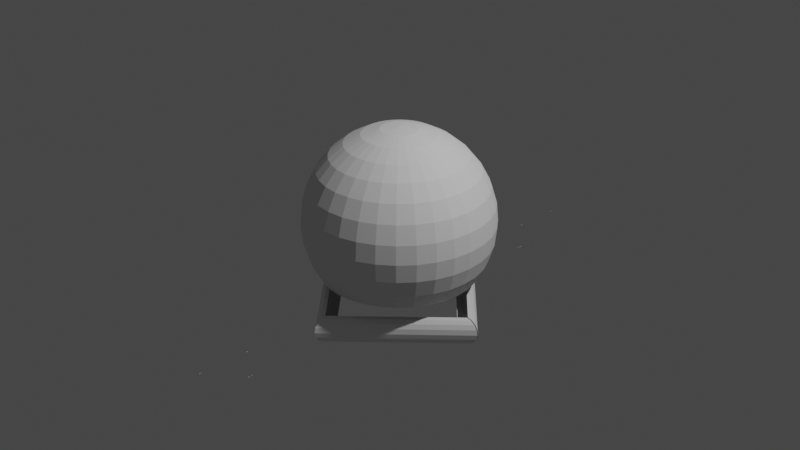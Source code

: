 # Source: PrimerEnemigodePrueba.blend  (saved by Blender 3.4.6; exported with 4.5.12 LTS)
import bpy
from mathutils import Matrix  # noqa: F401  (used for matrix-valued properties, if any)

bpy.ops.wm.read_factory_settings(use_empty=True)
scene = bpy.context.scene
scene.name = 'Scene'

# ---- collections
col_collection = bpy.data.collections.new('Collection'); scene.collection.children.link(col_collection)

# ---- world
world_world = bpy.data.worlds.new('World'); scene.world = world_world
world_world.use_nodes = True; world_world.node_tree.nodes.clear()
_N = world_world.node_tree.nodes; _L = world_world.node_tree.links
n0 = _N.new('ShaderNodeOutputWorld'); n0.name = 'World Output'; n0.location = (300, 300)
n1 = _N.new('ShaderNodeBackground'); n1.name = 'Background'; n1.location = (10, 300)
n1.inputs[0].default_value = (0.05088, 0.05088, 0.05088, 1.0)
_L.new(n1.outputs[0], n0.inputs[0])
n0.is_active_output = True
world_world.color = (0.05088, 0.05088, 0.05088)
world_world.use_sun_shadow = False
world_world.sun_shadow_jitter_overblur = 0.0

# ---- cameras
cam_camera = bpy.data.cameras.new('Camera')
cam_camera.clip_end = 100.0
cam_camera.ortho_scale = 7.314

# ---- lights
light_light = bpy.data.lights.new('Light', 'POINT')
light_light.transmission_factor = 0.0
light_light.energy = 1000.0
light_light.shadow_soft_size = 0.1
light_light.shadow_maximum_resolution = 0.006
light_light.use_absolute_resolution = True

# ---- meshes
me_esfera = bpy.data.meshes.new('Esfera')
me_esfera.from_pydata([(0.0, 0.5556, 0.8315), (0.0, 0.8315, 0.5556), (0.0, 0.9808, 0.1951), (0.0, 1.0, 0.0), (0.0, 0.9808, -0.1951), (0.0, 0.8315, -0.5556), (0.03806, 0.1913, 0.9808), (0.07466, 0.3753, 0.9239), (0.1084, 0.5449, 0.8315), (0.1379, 0.6935, 0.7071), (0.1622, 0.8155, 0.5556), (0.1802, 0.9061, 0.3827), (0.1913, 0.9619, 0.1951), (0.1951, 0.9808, 0.0), (0.1913, 0.9619, -0.1951), (0.1802, 0.9061, -0.3827), (0.1622, 0.8155, -0.5556), (0.07466, 0.1802, 0.9808), (0.1464, 0.3536, 0.9239), (0.2126, 0.5133, 0.8315), (0.2706, 0.6533, 0.7071), (0.3182, 0.7682, 0.5556), (0.3536, 0.8536, 0.3827), (0.3753, 0.9061, 0.1951), (0.3827, 0.9239, 0.0), (0.3753, 0.9061, -0.1951), (0.3536, 0.8536, -0.3827), (0.3182, 0.7682, -0.5556), (0.1084, 0.1622, 0.9808), (0.2126, 0.3182, 0.9239), (0.3087, 0.4619, 0.8315), (0.3928, 0.5879, 0.7071), (0.4619, 0.6913, 0.5556), (0.5133, 0.7682, 0.3827), (0.5449, 0.8155, 0.1951), (0.5556, 0.8315, 0.0), (0.5449, 0.8155, -0.1951), (0.5133, 0.7682, -0.3827), (0.4619, 0.6913, -0.5556), (0.1379, 0.1379, 0.9808), (0.2706, 0.2706, 0.9239), (0.3928, 0.3928, 0.8315), (0.5, 0.5, 0.7071), (0.5879, 0.5879, 0.5556), (0.6533, 0.6533, 0.3827), (0.6935, 0.6935, 0.1951), (0.7071, 0.7071, 0.0), (0.6935, 0.6935, -0.1951), (0.6533, 0.6533, -0.3827), (0.5879, 0.5879, -0.5556), (0.1622, 0.1084, 0.9808), (0.3182, 0.2126, 0.9239), (0.4619, 0.3087, 0.8315), (0.5879, 0.3928, 0.7071), (0.6913, 0.4619, 0.5556), (0.7682, 0.5133, 0.3827), (0.8155, 0.5449, 0.1951), (0.8315, 0.5556, 0.0), (0.8155, 0.5449, -0.1951), (0.7682, 0.5133, -0.3827), (0.6913, 0.4619, -0.5556), (0.0, 0.0, 1.0), (0.1802, 0.07466, 0.9808), (0.3536, 0.1464, 0.9239), (0.5133, 0.2126, 0.8315), (0.6533, 0.2706, 0.7071), (0.7682, 0.3182, 0.5556), (0.8536, 0.3536, 0.3827), (0.9061, 0.3753, 0.1951), (0.9239, 0.3827, 0.0), (0.9061, 0.3753, -0.1951), (0.8536, 0.3536, -0.3827), (0.7682, 0.3182, -0.5556), (0.1913, 0.03806, 0.9808), (0.3753, 0.07466, 0.9239), (0.5449, 0.1084, 0.8315), (0.6935, 0.1379, 0.7071), (0.8155, 0.1622, 0.5556), (0.9061, 0.1802, 0.3827), (0.9619, 0.1913, 0.1951), (0.9808, 0.1951, 0.0), (0.9619, 0.1913, -0.1951), (0.9061, 0.1802, -0.3827), (0.8155, 0.1622, -0.5556), (0.1951, -1.118e-08, 0.9808), (0.3827, -2.235e-08, 0.9239), (0.5556, -5.215e-08, 0.8315), (0.7071, 1.49e-08, 0.7071), (0.8315, -8.941e-08, 0.5556), (0.9239, 4.47e-08, 0.3827), (0.9808, -8.941e-08, 0.1951), (1.0, -1.639e-07, 0.0), (0.9808, -8.941e-08, -0.1951), (0.9239, 4.47e-08, -0.3827), (0.8315, -8.941e-08, -0.5556), (0.1913, -0.03806, 0.9808), (0.3753, -0.07466, 0.9239), (0.5449, -0.1084, 0.8315), (0.6935, -0.1379, 0.7071), (0.8155, -0.1622, 0.5556), (0.9061, -0.1802, 0.3827), (0.9619, -0.1913, 0.1951), (0.9808, -0.1951, 0.0), (0.9619, -0.1913, -0.1951), (0.9061, -0.1802, -0.3827), (0.8155, -0.1622, -0.5556), (0.1802, -0.07466, 0.9808), (0.3536, -0.1464, 0.9239), (0.5133, -0.2126, 0.8315), (0.6533, -0.2706, 0.7071), (0.7682, -0.3182, 0.5556), (0.8536, -0.3536, 0.3827), (0.9061, -0.3753, 0.1951), (0.9239, -0.3827, 0.0), (0.9061, -0.3753, -0.1951), (0.8536, -0.3536, -0.3827), (0.7682, -0.3182, -0.5556), (0.1622, -0.1084, 0.9808), (0.3182, -0.2126, 0.9239), (0.4619, -0.3087, 0.8315), (0.5879, -0.3928, 0.7071), (0.6913, -0.4619, 0.5556), (0.7682, -0.5133, 0.3827), (0.8155, -0.5449, 0.1951), (0.8315, -0.5556, 0.0), (0.8155, -0.5449, -0.1951), (0.7682, -0.5133, -0.3827), (0.6913, -0.4619, -0.5556), (0.1379, -0.1379, 0.9808), (0.2706, -0.2706, 0.9239), (0.3928, -0.3928, 0.8315), (0.5, -0.5, 0.7071), (0.5879, -0.5879, 0.5556), (0.6533, -0.6533, 0.3827), (0.6935, -0.6935, 0.1951), (0.7071, -0.7071, 0.0), (0.6935, -0.6935, -0.1951), (0.6533, -0.6533, -0.3827), (0.5879, -0.5879, -0.5556), (0.1084, -0.1622, 0.9808), (0.2126, -0.3182, 0.9239), (0.3087, -0.4619, 0.8315), (0.3928, -0.5879, 0.7071), (0.4619, -0.6913, 0.5556), (0.5133, -0.7682, 0.3827), (0.5449, -0.8155, 0.1951), (0.5556, -0.8315, 0.0), (0.5449, -0.8155, -0.1951), (0.5133, -0.7682, -0.3827), (0.4619, -0.6913, -0.5556), (0.07466, -0.1802, 0.9808), (0.1464, -0.3536, 0.9239), (0.2126, -0.5133, 0.8315), (0.2706, -0.6533, 0.7071), (0.3182, -0.7682, 0.5556), (0.3536, -0.8536, 0.3827), (0.3753, -0.9061, 0.1951), (0.3827, -0.9239, 0.0), (0.3753, -0.9061, -0.1951), (0.3536, -0.8536, -0.3827), (0.3182, -0.7682, -0.5556), (0.03806, -0.1913, 0.9808), (0.07466, -0.3753, 0.9239), (0.1084, -0.5449, 0.8315), (0.1379, -0.6935, 0.7071), (0.1622, -0.8155, 0.5556), (0.1802, -0.9061, 0.3827), (0.1913, -0.9619, 0.1951), (0.1951, -0.9808, 0.0), (0.1913, -0.9619, -0.1951), (0.1802, -0.9061, -0.3827), (0.1622, -0.8155, -0.5556), (-7.451e-09, -0.1951, 0.9808), (-5.215e-08, -0.3827, 0.9239), (-9.686e-08, -0.5556, 0.8315), (-1.49e-08, -0.7071, 0.7071), (-1.043e-07, -0.8315, 0.5556), (2.98e-08, -0.9239, 0.3827), (-1.341e-07, -0.9808, 0.1951), (-3.278e-07, -1.0, 0.0), (-1.341e-07, -0.9808, -0.1951), (2.98e-08, -0.9239, -0.3827), (-1.043e-07, -0.8315, -0.5556), (-0.03806, -0.1913, 0.9808), (-0.07466, -0.3753, 0.9239), (-0.1084, -0.5449, 0.8315), (-0.1379, -0.6935, 0.7071), (-0.1622, -0.8155, 0.5556), (-0.1802, -0.9061, 0.3827), (-0.1913, -0.9619, 0.1951), (-0.1951, -0.9808, 0.0), (-0.1913, -0.9619, -0.1951), (-0.1802, -0.9061, -0.3827), (-0.1622, -0.8155, -0.5556), (-0.07466, -0.1802, 0.9808), (-0.1464, -0.3536, 0.9239), (-0.2126, -0.5133, 0.8315), (-0.2706, -0.6533, 0.7071), (-0.3182, -0.7682, 0.5556), (-0.3536, -0.8536, 0.3827), (-0.3753, -0.9061, 0.1951), (-0.3827, -0.9239, 0.0), (-0.3753, -0.9061, -0.1951), (-0.3536, -0.8536, -0.3827), (-0.3182, -0.7682, -0.5556), (-0.1084, -0.1622, 0.9808), (-0.2126, -0.3182, 0.9239), (-0.3087, -0.4619, 0.8315), (-0.3928, -0.5879, 0.7071), (-0.4619, -0.6913, 0.5556), (-0.5133, -0.7682, 0.3827), (-0.5449, -0.8155, 0.1951), (-0.5556, -0.8315, 0.0), (-0.5449, -0.8155, -0.1951), (-0.5133, -0.7682, -0.3827), (-0.4619, -0.6913, -0.5556), (-0.1379, -0.1379, 0.9808), (-0.2706, -0.2706, 0.9239), (-0.3928, -0.3928, 0.8315), (-0.5, -0.5, 0.7071), (-0.5879, -0.5879, 0.5556), (-0.6533, -0.6533, 0.3827), (-0.6935, -0.6935, 0.1951), (-0.7071, -0.7071, 0.0), (-0.6935, -0.6935, -0.1951), (-0.6533, -0.6533, -0.3827), (-0.5879, -0.5879, -0.5556), (-0.1622, -0.1084, 0.9808), (-0.3182, -0.2126, 0.9239), (-0.4619, -0.3087, 0.8315), (-0.5879, -0.3928, 0.7071), (-0.6913, -0.4619, 0.5556), (-0.7682, -0.5133, 0.3827), (-0.8155, -0.5449, 0.1951), (-0.8315, -0.5556, 0.0), (-0.8155, -0.5449, -0.1951), (-0.7682, -0.5133, -0.3827), (-0.6913, -0.4619, -0.5556), (-0.1802, -0.07466, 0.9808), (-0.3536, -0.1464, 0.9239), (-0.5133, -0.2126, 0.8315), (-0.6533, -0.2706, 0.7071), (-0.7682, -0.3182, 0.5556), (-0.8536, -0.3536, 0.3827), (-0.9061, -0.3753, 0.1951), (-0.9239, -0.3827, 0.0), (-0.9061, -0.3753, -0.1951), (-0.8536, -0.3536, -0.3827), (-0.7682, -0.3182, -0.5556), (-0.1913, -0.03806, 0.9808), (-0.3753, -0.07466, 0.9239), (-0.5449, -0.1084, 0.8315), (-0.6935, -0.1379, 0.7071), (-0.8155, -0.1622, 0.5556), (-0.9061, -0.1802, 0.3827), (-0.9619, -0.1913, 0.1951), (-0.9808, -0.1951, 0.0), (-0.9619, -0.1913, -0.1951), (-0.9061, -0.1802, -0.3827), (-0.8155, -0.1622, -0.5556), (-0.1951, 1.863e-08, 0.9808), (-0.3827, 5.215e-08, 0.9239), (-0.5556, 1.49e-07, 0.8315), (-0.7071, 2.98e-08, 0.7071), (-0.8315, 1.639e-07, 0.5556), (-0.9239, 1.49e-08, 0.3827), (-0.9808, 2.682e-07, 0.1951), (-1.0, 4.47e-07, 0.0), (-0.9808, 2.682e-07, -0.1951), (-0.9239, 1.49e-08, -0.3827), (-0.8315, 1.639e-07, -0.5556), (-0.1913, 0.03806, 0.9808), (-0.3753, 0.07466, 0.9239), (-0.5449, 0.1084, 0.8315), (-0.6935, 0.1379, 0.7071), (-0.8155, 0.1622, 0.5556), (-0.9061, 0.1802, 0.3827), (-0.9619, 0.1913, 0.1951), (-0.9808, 0.1951, 0.0), (-0.9619, 0.1913, -0.1951), (-0.9061, 0.1802, -0.3827), (-0.8155, 0.1622, -0.5556), (-0.1802, 0.07466, 0.9808), (-0.3536, 0.1464, 0.9239), (-0.5133, 0.2126, 0.8315), (-0.6533, 0.2706, 0.7071), (-0.7682, 0.3182, 0.5556), (-0.8536, 0.3536, 0.3827), (-0.9061, 0.3753, 0.1951), (-0.9239, 0.3827, 0.0), (-0.9061, 0.3753, -0.1951), (-0.8536, 0.3536, -0.3827), (-0.7682, 0.3182, -0.5556), (-0.1622, 0.1084, 0.9808), (-0.3182, 0.2126, 0.9239), (-0.4619, 0.3087, 0.8315), (-0.5879, 0.3928, 0.7071), (-0.6913, 0.4619, 0.5556), (-0.7682, 0.5133, 0.3827), (-0.8155, 0.5449, 0.1951), (-0.8315, 0.5556, 0.0), (-0.8155, 0.5449, -0.1951), (-0.7682, 0.5133, -0.3827), (-0.6913, 0.4619, -0.5556), (-0.1379, 0.1379, 0.9808), (-0.2706, 0.2706, 0.9239), (-0.3928, 0.3928, 0.8315), (-0.5, 0.5, 0.7071), (-0.5879, 0.5879, 0.5556), (-0.6533, 0.6533, 0.3827), (-0.6935, 0.6935, 0.1951), (-0.7071, 0.7071, 0.0), (-0.6935, 0.6935, -0.1951), (-0.6533, 0.6533, -0.3827), (-0.5879, 0.5879, -0.5556), (-0.1084, 0.1622, 0.9808), (-0.2126, 0.3182, 0.9239), (-0.3087, 0.4619, 0.8315), (-0.3928, 0.5879, 0.7071), (-0.4619, 0.6913, 0.5556), (-0.5133, 0.7682, 0.3827), (-0.5449, 0.8155, 0.1951), (-0.5556, 0.8315, 0.0), (-0.5449, 0.8155, -0.1951), (-0.5133, 0.7682, -0.3827), (-0.4619, 0.6913, -0.5556), (-0.07466, 0.1802, 0.9808), (-0.1464, 0.3536, 0.9239), (-0.2126, 0.5133, 0.8315), (-0.2706, 0.6533, 0.7071), (-0.3182, 0.7682, 0.5556), (-0.3536, 0.8536, 0.3827), (-0.3753, 0.9061, 0.1951), (-0.3827, 0.9239, 0.0), (-0.3753, 0.9061, -0.1951), (-0.3536, 0.8536, -0.3827), (-0.3182, 0.7682, -0.5556), (-0.03806, 0.1913, 0.9808), (-0.07466, 0.3753, 0.9239), (-0.1084, 0.5449, 0.8315), (-0.1379, 0.6935, 0.7071), (-0.1622, 0.8155, 0.5556), (-0.1802, 0.9061, 0.3827), (-0.1913, 0.9619, 0.1951), (-0.1951, 0.9808, 0.0), (-0.1913, 0.9619, -0.1951), (-0.1802, 0.9061, -0.3827), (-0.1622, 0.8155, -0.5556), (1.49e-08, 0.1951, 0.9808), (6.706e-08, 0.3827, 0.9239), (8.941e-08, 0.7071, 0.7071), (5.96e-08, 0.9239, 0.3827), (5.96e-08, 0.9239, -0.3827), (1.129, -0.003627, -0.8405), (1.132, -0.003627, -0.8683), (1.129, -0.003627, -0.8961), (1.121, -0.003627, -0.9228), (1.108, -0.003627, -0.9474), (1.09, -0.003627, -0.969), (1.069, -0.003627, -0.9867), (1.044, -0.003627, -0.9998), (1.017, -0.003627, -1.008), (1.121, -0.003627, -0.8138), (1.108, -0.003627, -0.7892), (1.09, -0.003627, -0.7677), (1.069, -0.003627, -0.75), (1.044, -0.003627, -0.7368), (1.017, -0.003627, -0.7287), (1.017, -0.009045, -1.008), (1.017, -0.009045, -0.7287), (0.9895, -0.003627, -0.726), (0.9623, -0.009045, -1.008), (0.8499, -0.003627, -0.8961), (0.858, -0.003627, -0.9228), (0.8712, -0.003627, -0.9474), (0.8889, -0.003627, -0.969), (0.9105, -0.003627, -0.9867), (0.9351, -0.003627, -0.9998), (0.9618, -0.003627, -1.008), (0.9895, -0.003627, -1.011), (1.129, -0.003627, -0.8405), (1.132, -0.003627, -0.8683), (1.129, -0.003627, -0.8961), (1.121, -0.003627, -0.9228), (1.108, -0.003627, -0.9474), (1.09, -0.003627, -0.969), (1.069, -0.003627, -0.9867), (1.044, -0.003627, -0.9998), (1.017, -0.003627, -1.008), (1.121, -0.003627, -0.8138), (1.108, -0.003627, -0.7892), (1.09, -0.003627, -0.7677), (1.069, -0.003627, -0.75), (1.044, -0.003627, -0.7368), (1.017, -0.003627, -0.7287), (1.017, -0.009045, -1.008), (1.017, -0.009045, -0.7287), (0.9895, -0.003627, -0.726), (0.9623, -0.009045, -1.008), (0.8499, -0.003627, -0.8961), (0.858, -0.003627, -0.9228), (0.8712, -0.003627, -0.9474), (0.8889, -0.003627, -0.969), (0.9105, -0.003627, -0.9867), (0.9351, -0.003627, -0.9998), (0.9618, -0.003627, -1.008), (0.9895, -0.003627, -1.011), (1.129, -0.003627, -0.8405), (1.132, -0.003627, -0.8683), (1.129, -0.003627, -0.8961), (1.121, -0.003627, -0.9228), (1.108, -0.003627, -0.9474), (1.09, -0.003627, -0.969), (1.069, -0.003627, -0.9867), (1.044, -0.003627, -0.9998), (1.017, -0.003627, -1.008), (1.121, -0.003627, -0.8138), (1.108, -0.003627, -0.7892), (1.09, -0.003627, -0.7677), (1.069, -0.003627, -0.75), (1.044, -0.003627, -0.7368), (1.017, -0.003627, -0.7287), (1.017, -0.009045, -1.008), (1.017, -0.009045, -0.7287), (0.9895, -0.003627, -0.726), (0.9623, -0.009045, -1.008), (0.8499, -0.003627, -0.8961), (0.858, -0.003627, -0.9228), (0.8712, -0.003627, -0.9474), (0.8889, -0.003627, -0.969), (0.9105, -0.003627, -0.9867), (0.9351, -0.003627, -0.9998), (0.9618, -0.003627, -1.008), (0.9895, -0.003627, -1.011), (0.001431, 1.124, -0.8405), (0.001456, 1.127, -0.8683), (0.001431, 1.124, -0.8961), (0.001358, 1.116, -0.9228), (0.00124, 1.103, -0.9474), (0.001081, 1.085, -0.969), (0.0008867, 1.063, -0.9867), (0.0006653, 1.039, -0.9998), (0.000425, 1.012, -1.008), (0.001358, 1.116, -0.8138), (0.00124, 1.103, -0.7892), (0.001081, 1.085, -0.7677), (0.0008867, 1.063, -0.75), (0.0006653, 1.039, -0.7368), (0.000425, 1.012, -0.7287), (0.005838, 1.011, -1.008), (0.005838, 1.011, -0.7287), (0.0001752, 0.9843, -0.726), (0.005348, 0.957, -1.008), (-0.001081, 0.8447, -0.8961), (-0.001008, 0.8528, -0.9228), (-0.0008897, 0.8659, -0.9474), (-0.0007305, 0.8836, -0.969), (-0.0005364, 0.9052, -0.9867), (-0.000315, 0.9298, -0.9998), (-7.47e-05, 0.9565, -1.008), (0.0001752, 0.9843, -1.011), (0.003405, -2.073, -0.8405), (0.003449, -2.076, -0.8683), (0.003405, -2.073, -0.8961), (0.003275, -2.065, -0.9228), (0.003064, -2.052, -0.9474), (0.00278, -2.034, -0.969), (0.002434, -2.013, -0.9867), (0.002039, -1.988, -0.9998), (0.00161, -1.961, -1.008), (0.003275, -2.065, -0.8138), (0.003064, -2.052, -0.7892), (0.00278, -2.034, -0.7677), (0.002434, -2.013, -0.75), (0.002039, -1.988, -0.7368), (0.00161, -1.961, -0.7287), (-0.003815, -1.961, -1.008), (-0.003815, -1.961, -0.7287), (0.001165, -1.934, -0.726), (-0.004689, -1.906, -1.008), (-0.001075, -1.794, -0.8961), (-0.0009452, -1.802, -0.9228), (-0.0007342, -1.815, -0.9474), (-0.0004502, -1.833, -0.969), (-0.0001041, -1.855, -0.9867), (0.0002908, -1.879, -0.9998), (0.0007192, -1.906, -1.008), (0.001165, -1.934, -1.011), (-1.127, -0.00345, -0.8405), (-1.13, -0.003415, -0.8683), (-1.127, -0.00345, -0.8961), (-1.119, -0.003552, -0.9228), (-1.106, -0.003719, -0.9474), (-1.088, -0.003943, -0.969), (-1.067, -0.004215, -0.9867), (-1.042, -0.004527, -0.9998), (-1.015, -0.004864, -1.008), (-1.119, -0.003552, -0.8138), (-1.106, -0.003719, -0.7892), (-1.088, -0.003943, -0.7677), (-1.067, -0.004215, -0.75), (-1.042, -0.004527, -0.7368), (-1.015, -0.004864, -0.7287), (-1.015, 0.0005464, -1.008), (-1.015, 0.0005464, -0.7287), (-0.9874, -0.005215, -0.726), (-0.9601, -0.0001424, -1.008), (-0.8478, -0.006981, -0.8961), (-0.8559, -0.006878, -0.9228), (-0.8691, -0.006712, -0.9474), (-0.8868, -0.006488, -0.969), (-0.9084, -0.006215, -0.9867), (-0.933, -0.005904, -0.9998), (-0.9597, -0.005566, -1.008), (-0.9874, -0.005215, -1.011), (-1.127, -0.00345, -0.8405), (-1.13, -0.003415, -0.8683), (-1.127, -0.00345, -0.8961), (-1.119, -0.003552, -0.9228), (-1.106, -0.003719, -0.9474), (-1.088, -0.003943, -0.969), (-1.067, -0.004215, -0.9867), (-1.042, -0.004527, -0.9998), (-1.015, -0.004864, -1.008), (-1.119, -0.003552, -0.8138), (-1.106, -0.003719, -0.7892), (-1.088, -0.003943, -0.7677), (-1.067, -0.004215, -0.75), (-1.042, -0.004527, -0.7368), (-1.015, -0.004864, -0.7287), (-1.015, 0.0005464, -1.008), (-1.015, 0.0005464, -0.7287), (-0.9874, -0.005215, -0.726), (-0.9601, -0.0001424, -1.008), (-0.8478, -0.006981, -0.8961), (-0.8559, -0.006878, -0.9228), (-0.8691, -0.006712, -0.9474), (-0.8868, -0.006488, -0.969), (-0.9084, -0.006215, -0.9867), (-0.933, -0.005904, -0.9998), (-0.9597, -0.005566, -1.008), (-0.9874, -0.005215, -1.011), (-1.127, -0.00345, -0.8405), (-1.13, -0.003415, -0.8683), (-1.127, -0.00345, -0.8961), (-1.119, -0.003552, -0.9228), (-1.106, -0.003719, -0.9474), (-1.088, -0.003943, -0.969), (-1.067, -0.004215, -0.9867), (-1.042, -0.004527, -0.9998), (-1.015, -0.004864, -1.008), (-1.119, -0.003552, -0.8138), (-1.106, -0.003719, -0.7892), (-1.088, -0.003943, -0.7677), (-1.067, -0.004215, -0.75), (-1.042, -0.004527, -0.7368), (-1.015, -0.004864, -0.7287), (-1.015, 0.0005464, -1.008), (-1.015, 0.0005464, -0.7287), (-0.9874, -0.005215, -0.726), (-0.9601, -0.0001424, -1.008), (-0.8478, -0.006981, -0.8961), (-0.8559, -0.006878, -0.9228), (-0.8691, -0.006712, -0.9474), (-0.8868, -0.006488, -0.969), (-0.9084, -0.006215, -0.9867), (-0.933, -0.005904, -0.9998), (-0.9597, -0.005566, -1.008), (-0.9874, -0.005215, -1.011), (0.003405, -2.597, -0.8405), (0.003449, -2.599, -0.8683), (0.003405, -2.597, -0.8961), (0.003275, -2.588, -0.9228), (0.003064, -2.575, -0.9474), (0.00278, -2.558, -0.969), (0.002434, -2.536, -0.9867), (0.002039, -2.511, -0.9998), (0.00161, -2.485, -1.008), (0.003275, -2.588, -0.8138), (0.003064, -2.575, -0.7892), (0.00278, -2.558, -0.7677), (0.002434, -2.536, -0.75), (0.002039, -2.511, -0.7368), (0.00161, -2.485, -0.7287), (-0.003815, -2.484, -1.008), (-0.003815, -2.484, -0.7287), (0.001165, -2.457, -0.726), (-0.004689, -2.43, -1.008), (-0.001075, -2.317, -0.8961), (-0.0009452, -2.325, -0.9228), (-0.0007342, -2.339, -0.9474), (-0.0004502, -2.356, -0.969), (-0.0001041, -2.378, -0.9867), (0.0002908, -2.403, -0.9998), (0.0007192, -2.429, -1.008), (0.001165, -2.457, -1.011), (-1.126, -0.02039, -0.8405), (-1.129, -0.0204, -0.8683), (-1.126, -0.02039, -0.8961), (-1.118, -0.02037, -0.9228), (-1.105, -0.02035, -0.9474), (-1.087, -0.02031, -0.969), (-1.066, -0.02027, -0.9867), (-1.041, -0.02022, -0.9998), (-1.014, -0.02016, -1.008), (-1.118, -0.02037, -0.8138), (-1.105, -0.02035, -0.7892), (-1.087, -0.02031, -0.7677), (-1.066, -0.02027, -0.75), (-1.041, -0.02022, -0.7368), (-1.014, -0.02016, -0.7287), (-1.014, -0.01475, -1.008), (-1.014, -0.01475, -0.7287), (-0.9867, -0.02011, -0.726), (-0.9594, -0.01464, -1.008), (-0.8471, -0.01983, -0.8961), (-0.8552, -0.01984, -0.9228), (-0.8683, -0.01987, -0.9474), (-0.886, -0.01991, -0.969), (-0.9076, -0.01995, -0.9867), (-0.9322, -0.02, -0.9998), (-0.9589, -0.02005, -1.008), (-0.9867, -0.02011, -1.011), (-1.126, -0.02039, -0.8405), (-1.129, -0.0204, -0.8683), (-1.126, -0.02039, -0.8961), (-1.118, -0.02037, -0.9228), (-1.105, -0.02035, -0.9474), (-1.087, -0.02031, -0.969), (-1.066, -0.02027, -0.9867), (-1.041, -0.02022, -0.9998), (-1.014, -0.02016, -1.008), (-1.118, -0.02037, -0.8138), (-1.105, -0.02035, -0.7892), (-1.087, -0.02031, -0.7677), (-1.066, -0.02027, -0.75), (-1.041, -0.02022, -0.7368), (-1.014, -0.02016, -0.7287), (-1.014, -0.01475, -1.008), (-1.014, -0.01475, -0.7287), (-0.9867, -0.02011, -0.726), (-0.9594, -0.01464, -1.008), (-0.8471, -0.01983, -0.8961), (-0.8552, -0.01984, -0.9228), (-0.8683, -0.01987, -0.9474), (-0.886, -0.01991, -0.969), (-0.9076, -0.01995, -0.9867), (-0.9322, -0.02, -0.9998), (-0.9589, -0.02005, -1.008), (-0.9867, -0.02011, -1.011), (-1.126, -0.02039, -0.8405), (-1.129, -0.0204, -0.8683), (-1.126, -0.02039, -0.8961), (-1.118, -0.02037, -0.9228), (-1.105, -0.02035, -0.9474), (-1.087, -0.02031, -0.969), (-1.066, -0.02027, -0.9867), (-1.041, -0.02022, -0.9998), (-1.014, -0.02016, -1.008), (-1.118, -0.02037, -0.8138), (-1.105, -0.02035, -0.7892), (-1.087, -0.02031, -0.7677), (-1.066, -0.02027, -0.75), (-1.041, -0.02022, -0.7368), (-1.014, -0.02016, -0.7287), (-1.014, -0.01475, -1.008), (-1.014, -0.01475, -0.7287), (-0.9867, -0.02011, -0.726), (-0.9594, -0.01464, -1.008), (-0.8471, -0.01983, -0.8961), (-0.8552, -0.01984, -0.9228), (-0.8683, -0.01987, -0.9474), (-0.886, -0.01991, -0.969), (-0.9076, -0.01995, -0.9867), (-0.9322, -0.02, -0.9998), (-0.9589, -0.02005, -1.008), (-0.9867, -0.02011, -1.011), (0.003705, -1.146, -0.8405), (0.003685, -1.148, -0.8683), (0.003705, -1.146, -0.8961), (0.003761, -1.138, -0.9228), (0.003853, -1.124, -0.9474), (0.003977, -1.107, -0.969), (0.004127, -1.085, -0.9867), (0.004299, -1.06, -0.9998), (0.004486, -1.034, -1.008), (0.003761, -1.138, -0.8138), (0.003853, -1.124, -0.7892), (0.003977, -1.107, -0.7677), (0.004127, -1.085, -0.75), (0.004299, -1.06, -0.7368), (0.004486, -1.034, -0.7287), (-0.000928, -1.033, -1.008), (-0.000928, -1.033, -0.7287), (0.00468, -1.006, -0.726), (-0.0005474, -0.9787, -1.008), (0.005655, -0.8664, -0.8961), (0.005599, -0.8745, -0.9228), (0.005507, -0.8877, -0.9474), (0.005383, -0.9054, -0.969), (0.005232, -0.9269, -0.9867), (0.005061, -0.9515, -0.9998), (0.004874, -0.9782, -1.008), (0.00468, -1.006, -1.011), (-0.004699, 2.051, -0.8405), (-0.004748, 2.054, -0.8683), (-0.004699, 2.051, -0.8961), (-0.004552, 2.043, -0.9228), (-0.004315, 2.03, -0.9474), (-0.003995, 2.013, -0.969), (-0.003606, 1.991, -0.9867), (-0.003161, 1.966, -0.9998), (-0.002679, 1.94, -1.008), (-0.004552, 2.043, -0.8138), (-0.004315, 2.03, -0.7892), (-0.003995, 2.013, -0.7677), (-0.003606, 1.991, -0.75), (-0.003161, 1.966, -0.7368), (-0.002679, 1.94, -0.7287), (0.002747, 1.939, -1.008), (0.002747, 1.939, -0.7287), (-0.002178, 1.912, -0.726), (0.003731, 1.885, -1.008), (0.0003427, 1.772, -0.8961), (0.0001964, 1.78, -0.9228), (-4.106e-05, 1.794, -0.9474), (-0.0003607, 1.811, -0.969), (-0.0007501, 1.833, -0.9867), (-0.001194, 1.857, -0.9998), (-0.001677, 1.884, -1.008), (-0.002178, 1.912, -1.011), (1.13, -0.01603, -0.8405), (1.133, -0.01606, -0.8683), (1.13, -0.01603, -0.8961), (1.122, -0.01594, -0.9228), (1.109, -0.0158, -0.9474), (1.091, -0.01561, -0.969), (1.069, -0.01539, -0.9867), (1.045, -0.01512, -0.9998), (1.018, -0.01484, -1.008), (1.122, -0.01594, -0.8138), (1.109, -0.0158, -0.7892), (1.091, -0.01561, -0.7677), (1.069, -0.01539, -0.75), (1.045, -0.01512, -0.7368), (1.018, -0.01484, -0.7287), (1.017, -0.02025, -1.008), (1.017, -0.02025, -0.7287), (0.9903, -0.01454, -0.726), (0.963, -0.01967, -1.008), (0.8507, -0.01306, -0.8961), (0.8588, -0.01315, -0.9228), (0.872, -0.01329, -0.9474), (0.8897, -0.01347, -0.969), (0.9112, -0.0137, -0.9867), (0.9358, -0.01397, -0.9998), (0.9625, -0.01425, -1.008), (0.9903, -0.01454, -1.011), (1.13, -0.01603, -0.8405), (1.133, -0.01606, -0.8683), (1.13, -0.01603, -0.8961), (1.122, -0.01594, -0.9228), (1.109, -0.0158, -0.9474), (1.091, -0.01561, -0.969), (1.069, -0.01539, -0.9867), (1.045, -0.01512, -0.9998), (1.018, -0.01484, -1.008), (1.122, -0.01594, -0.8138), (1.109, -0.0158, -0.7892), (1.091, -0.01561, -0.7677), (1.069, -0.01539, -0.75), (1.045, -0.01512, -0.7368), (1.018, -0.01484, -0.7287), (1.017, -0.02025, -1.008), (1.017, -0.02025, -0.7287), (0.9903, -0.01454, -0.726), (0.963, -0.01967, -1.008), (0.8507, -0.01306, -0.8961), (0.8588, -0.01315, -0.9228), (0.872, -0.01329, -0.9474), (0.8897, -0.01347, -0.969), (0.9112, -0.0137, -0.9867), (0.9358, -0.01397, -0.9998), (0.9625, -0.01425, -1.008), (0.9903, -0.01454, -1.011), (1.13, -0.01603, -0.8405), (1.133, -0.01606, -0.8683), (1.13, -0.01603, -0.8961), (1.122, -0.01594, -0.9228), (1.109, -0.0158, -0.9474), (1.091, -0.01561, -0.969), (1.069, -0.01539, -0.9867), (1.045, -0.01512, -0.9998), (1.018, -0.01484, -1.008), (1.122, -0.01594, -0.8138), (1.109, -0.0158, -0.7892), (1.091, -0.01561, -0.7677), (1.069, -0.01539, -0.75), (1.045, -0.01512, -0.7368), (1.018, -0.01484, -0.7287), (1.017, -0.02025, -1.008), (1.017, -0.02025, -0.7287), (0.9903, -0.01454, -0.726), (0.963, -0.01967, -1.008), (0.8507, -0.01306, -0.8961), (0.8588, -0.01315, -0.9228), (0.872, -0.01329, -0.9474), (0.8897, -0.01347, -0.969), (0.9112, -0.0137, -0.9867), (0.9358, -0.01397, -0.9998), (0.9625, -0.01425, -1.008), (0.9903, -0.01454, -1.011), (-0.005751, 2.575, -0.8405), (-0.0058, 2.578, -0.8683), (-0.005751, 2.575, -0.8961), (-0.005605, 2.567, -0.9228), (-0.005367, 2.554, -0.9474), (-0.005048, 2.536, -0.969), (-0.004658, 2.514, -0.9867), (-0.004214, 2.49, -0.9998), (-0.003732, 2.463, -1.008), (-0.005605, 2.567, -0.8138), (-0.005367, 2.554, -0.7892), (-0.005048, 2.536, -0.7677), (-0.004658, 2.514, -0.75), (-0.004214, 2.49, -0.7368), (-0.003732, 2.463, -0.7287), (0.001695, 2.463, -1.008), (0.001695, 2.463, -0.7287), (-0.00323, 2.435, -0.726), (0.002678, 2.408, -1.008), (-0.0007098, 2.296, -0.8961), (-0.0008561, 2.304, -0.9228), (-0.001094, 2.317, -0.9474), (-0.001413, 2.335, -0.969), (-0.001803, 2.356, -0.9867), (-0.002247, 2.381, -0.9998), (-0.002729, 2.407, -1.008), (-0.00323, 2.435, -1.011)], [(365, 364), (363, 362), (367, 366), (366, 365), (362, 353), (360, 361), (355, 356), (364, 363), (354, 355), (353, 354), (357, 358), (356, 357), (358, 359), (359, 360), (372, 373), (377, 378), (374, 375), (373, 374), (375, 376), (376, 377), (392, 391), (390, 389), (394, 393), (393, 392), (389, 380), (387, 388), (382, 383), (391, 390), (381, 382), (380, 381), (384, 385), (383, 384), (385, 386), (386, 387), (399, 400), (404, 405), (401, 402), (400, 401), (402, 403), (403, 404), (419, 418), (417, 416), (421, 420), (420, 419), (416, 407), (414, 415), (409, 410), (418, 417), (408, 409), (407, 408), (411, 412), (410, 411), (412, 413), (413, 414), (431, 432), (428, 429), (427, 428), (429, 430), (430, 431), (446, 445), (444, 443), (448, 447), (447, 446), (443, 434), (441, 442), (436, 437), (445, 444), (435, 436), (434, 435), (438, 439), (437, 438), (439, 440), (440, 441), (458, 459), (455, 456), (454, 455), (456, 457), (457, 458), (473, 472), (471, 470), (475, 474), (474, 473), (470, 461), (468, 469), (463, 464), (472, 471), (462, 463), (461, 462), (465, 466), (464, 465), (466, 467), (467, 468), (480, 481), (485, 486), (482, 483), (481, 482), (483, 484), (484, 485), (500, 499), (498, 497), (502, 501), (501, 500), (497, 488), (495, 496), (490, 491), (499, 498), (489, 490), (488, 489), (492, 493), (491, 492), (493, 494), (494, 495), (512, 513), (509, 510), (508, 509), (510, 511), (511, 512), (527, 526), (525, 524), (529, 528), (528, 527), (524, 515), (522, 523), (517, 518), (526, 525), (516, 517), (515, 516), (519, 520), (518, 519), (520, 521), (521, 522), (534, 535), (539, 540), (536, 537), (535, 536), (537, 538), (538, 539), (554, 553), (552, 551), (556, 555), (555, 554), (551, 542), (549, 550), (544, 545), (553, 552), (543, 544), (542, 543), (546, 547), (545, 546), (547, 548), (548, 549), (561, 562), (566, 567), (563, 564), (562, 563), (564, 565), (565, 566), (581, 580), (579, 578), (583, 582), (582, 581), (578, 569), (576, 577), (571, 572), (580, 579), (570, 571), (569, 570), (573, 574), (572, 573), (574, 575), (575, 576), (588, 589), (593, 594), (590, 591), (589, 590), (591, 592), (592, 593), (595, 584), (587, 595), (595, 594), (531, 558), (556, 529), (527, 554), (554, 500), (525, 552), (552, 498), (608, 607), (606, 605), (610, 609), (609, 608), (605, 596), (603, 604), (598, 599), (607, 606), (597, 598), (596, 597), (600, 601), (599, 600), (601, 602), (602, 603), (615, 616), (620, 621), (617, 618), (616, 617), (618, 619), (619, 620), (635, 634), (633, 632), (637, 636), (636, 635), (632, 623), (630, 631), (625, 626), (634, 633), (624, 625), (623, 624), (627, 628), (626, 627), (628, 629), (629, 630), (642, 643), (647, 648), (644, 645), (643, 644), (645, 646), (646, 647), (662, 661), (660, 659), (664, 663), (663, 662), (659, 650), (657, 658), (652, 653), (661, 660), (651, 652), (650, 651), (654, 655), (653, 654), (655, 656), (656, 657), (674, 675), (671, 672), (670, 671), (672, 673), (673, 674), (689, 688), (687, 686), (691, 690), (690, 689), (686, 677), (684, 685), (679, 680), (688, 687), (678, 679), (677, 678), (681, 682), (680, 681), (682, 683), (683, 684), (701, 702), (698, 699), (697, 698), (699, 700), (700, 701), (716, 715), (714, 713), (718, 717), (717, 716), (713, 704), (711, 712), (706, 707), (715, 714), (705, 706), (704, 705), (708, 709), (707, 708), (709, 710), (710, 711), (723, 724), (728, 729), (725, 726), (724, 725), (726, 727), (727, 728), (743, 742), (741, 740), (745, 744), (744, 743), (740, 731), (738, 739), (733, 734), (742, 741), (732, 733), (731, 732), (735, 736), (734, 735), (736, 737), (737, 738), (755, 756), (752, 753), (751, 752), (753, 754), (754, 755), (770, 769), (768, 767), (772, 771), (771, 770), (767, 758), (765, 766), (760, 761), (769, 768), (759, 760), (758, 759), (762, 763), (761, 762), (763, 764), (764, 765), (777, 778), (782, 783), (779, 780), (778, 779), (780, 781), (781, 782), (797, 796), (795, 794), (799, 798), (798, 797), (794, 785), (792, 793), (787, 788), (796, 795), (786, 787), (785, 786), (789, 790), (788, 789), (790, 791), (791, 792), (804, 805), (809, 810), (806, 807), (805, 806), (807, 808), (808, 809), (824, 823), (822, 821), (826, 825), (825, 824), (821, 812), (819, 820), (814, 815), (823, 822), (813, 814), (812, 813), (816, 817), (815, 816), (817, 818), (818, 819), (831, 832), (836, 837), (833, 834), (832, 833), (834, 835), (835, 836), (838, 827), (830, 838), (838, 837), (774, 801), (799, 772), (770, 797), (797, 743), (768, 795), (795, 741)], [(2, 351, 11, 12), (3, 2, 12, 13), (348, 61, 6), (4, 3, 13, 14), (349, 348, 6, 7), (352, 4, 14, 15), (0, 349, 7, 8), (5, 352, 15, 16), (350, 0, 8, 9), (1, 350, 9, 10), (351, 1, 10, 11), (10, 9, 20, 21), (11, 10, 21, 22), (12, 11, 22, 23), (13, 12, 23, 24), (6, 61, 17), (14, 13, 24, 25), (7, 6, 17, 18), (15, 14, 25, 26), (8, 7, 18, 19), (16, 15, 26, 27), (9, 8, 19, 20), (25, 24, 35, 36), (18, 17, 28, 29), (26, 25, 36, 37), (19, 18, 29, 30), (27, 26, 37, 38), (20, 19, 30, 31), (21, 20, 31, 32), (22, 21, 32, 33), (23, 22, 33, 34), (24, 23, 34, 35), (17, 61, 28), (33, 32, 43, 44), (379, 361, 368), (34, 33, 44, 45), (35, 34, 45, 46), (28, 61, 39), (36, 35, 46, 47), (29, 28, 39, 40), (37, 36, 47, 48), (30, 29, 40, 41), (38, 37, 48, 49), (31, 30, 41, 42), (32, 31, 42, 43), (48, 47, 58, 59), (41, 40, 51, 52), (49, 48, 59, 60), (42, 41, 52, 53), (43, 42, 53, 54), (44, 43, 54, 55), (45, 44, 55, 56), (46, 45, 56, 57), (39, 61, 50), (47, 46, 57, 58), (40, 39, 50, 51), (56, 55, 67, 68), (367, 370, 369), (57, 56, 68, 69), (50, 61, 62), (58, 57, 69, 70), (51, 50, 62, 63), (59, 58, 70, 71), (52, 51, 63, 64), (60, 59, 71, 72), (53, 52, 64, 65), (54, 53, 65, 66), (55, 54, 66, 67), (64, 63, 74, 75), (72, 71, 82, 83), (65, 64, 75, 76), (66, 65, 76, 77), (67, 66, 77, 78), (68, 67, 78, 79), (69, 68, 79, 80), (62, 61, 73), (70, 69, 80, 81), (63, 62, 73, 74), (71, 70, 81, 82), (79, 78, 89, 90), (80, 79, 90, 91), (73, 61, 84), (81, 80, 91, 92), (74, 73, 84, 85), (82, 81, 92, 93), (75, 74, 85, 86), (83, 82, 93, 94), (76, 75, 86, 87), (77, 76, 87, 88), (78, 77, 88, 89), (94, 93, 104, 105), (87, 86, 97, 98), (88, 87, 98, 99), (89, 88, 99, 100), (90, 89, 100, 101), (91, 90, 101, 102), (84, 61, 95), (92, 91, 102, 103), (85, 84, 95, 96), (93, 92, 103, 104), (86, 85, 96, 97), (102, 101, 112, 113), (95, 61, 106), (103, 102, 113, 114), (96, 95, 106, 107), (104, 103, 114, 115), (97, 96, 107, 108), (105, 104, 115, 116), (98, 97, 108, 109), (99, 98, 109, 110), (100, 99, 110, 111), (101, 100, 111, 112), (109, 108, 119, 120), (110, 109, 120, 121), (111, 110, 121, 122), (112, 111, 122, 123), (113, 112, 123, 124), (106, 61, 117), (114, 113, 124, 125), (107, 106, 117, 118), (115, 114, 125, 126), (108, 107, 118, 119), (116, 115, 126, 127), (124, 123, 134, 135), (117, 61, 128), (125, 124, 135, 136), (118, 117, 128, 129), (126, 125, 136, 137), (119, 118, 129, 130), (127, 126, 137, 138), (120, 119, 130, 131), (121, 120, 131, 132), (122, 121, 132, 133), (123, 122, 133, 134), (132, 131, 142, 143), (133, 132, 143, 144), (134, 133, 144, 145), (135, 134, 145, 146), (128, 61, 139), (136, 135, 146, 147), (129, 128, 139, 140), (137, 136, 147, 148), (130, 129, 140, 141), (138, 137, 148, 149), (131, 130, 141, 142), (147, 146, 157, 158), (140, 139, 150, 151), (148, 147, 158, 159), (141, 140, 151, 152), (149, 148, 159, 160), (142, 141, 152, 153), (143, 142, 153, 154), (144, 143, 154, 155), (145, 144, 155, 156), (146, 145, 156, 157), (139, 61, 150), (155, 154, 165, 166), (156, 155, 166, 167), (157, 156, 167, 168), (150, 61, 161), (158, 157, 168, 169), (151, 150, 161, 162), (159, 158, 169, 170), (152, 151, 162, 163), (160, 159, 170, 171), (153, 152, 163, 164), (154, 153, 164, 165), (162, 161, 172, 173), (170, 169, 180, 181), (163, 162, 173, 174), (171, 170, 181, 182), (164, 163, 174, 175), (165, 164, 175, 176), (166, 165, 176, 177), (167, 166, 177, 178), (168, 167, 178, 179), (161, 61, 172), (169, 168, 179, 180), (177, 176, 187, 188), (178, 177, 188, 189), (179, 178, 189, 190), (172, 61, 183), (180, 179, 190, 191), (173, 172, 183, 184), (181, 180, 191, 192), (174, 173, 184, 185), (182, 181, 192, 193), (175, 174, 185, 186), (176, 175, 186, 187), (192, 191, 202, 203), (185, 184, 195, 196), (193, 192, 203, 204), (186, 185, 196, 197), (187, 186, 197, 198), (188, 187, 198, 199), (189, 188, 199, 200), (190, 189, 200, 201), (183, 61, 194), (191, 190, 201, 202), (184, 183, 194, 195), (200, 199, 210, 211), (201, 200, 211, 212), (194, 61, 205), (202, 201, 212, 213), (195, 194, 205, 206), (203, 202, 213, 214), (196, 195, 206, 207), (204, 203, 214, 215), (197, 196, 207, 208), (198, 197, 208, 209), (199, 198, 209, 210), (207, 206, 217, 218), (215, 214, 225, 226), (208, 207, 218, 219), (209, 208, 219, 220), (210, 209, 220, 221), (211, 210, 221, 222), (212, 211, 222, 223), (205, 61, 216), (213, 212, 223, 224), (206, 205, 216, 217), (214, 213, 224, 225), (222, 221, 232, 233), (223, 222, 233, 234), (216, 61, 227), (224, 223, 234, 235), (217, 216, 227, 228), (225, 224, 235, 236), (218, 217, 228, 229), (226, 225, 236, 237), (219, 218, 229, 230), (220, 219, 230, 231), (221, 220, 231, 232), (237, 236, 247, 248), (230, 229, 240, 241), (231, 230, 241, 242), (232, 231, 242, 243), (233, 232, 243, 244), (234, 233, 244, 245), (227, 61, 238), (235, 234, 245, 246), (228, 227, 238, 239), (236, 235, 246, 247), (229, 228, 239, 240), (245, 244, 255, 256), (238, 61, 249), (246, 245, 256, 257), (239, 238, 249, 250), (247, 246, 257, 258), (240, 239, 250, 251), (248, 247, 258, 259), (241, 240, 251, 252), (242, 241, 252, 253), (243, 242, 253, 254), (244, 243, 254, 255), (253, 252, 263, 264), (254, 253, 264, 265), (255, 254, 265, 266), (256, 255, 266, 267), (249, 61, 260), (257, 256, 267, 268), (250, 249, 260, 261), (258, 257, 268, 269), (251, 250, 261, 262), (259, 258, 269, 270), (252, 251, 262, 263), (260, 61, 271), (268, 267, 278, 279), (261, 260, 271, 272), (269, 268, 279, 280), (262, 261, 272, 273), (270, 269, 280, 281), (263, 262, 273, 274), (264, 263, 274, 275), (265, 264, 275, 276), (266, 265, 276, 277), (267, 266, 277, 278), (275, 274, 285, 286), (276, 275, 286, 287), (277, 276, 287, 288), (278, 277, 288, 289), (271, 61, 282), (279, 278, 289, 290), (272, 271, 282, 283), (280, 279, 290, 291), (273, 272, 283, 284), (281, 280, 291, 292), (274, 273, 284, 285), (290, 289, 300, 301), (283, 282, 293, 294), (291, 290, 301, 302), (284, 283, 294, 295), (292, 291, 302, 303), (285, 284, 295, 296), (286, 285, 296, 297), (287, 286, 297, 298), (288, 287, 298, 299), (289, 288, 299, 300), (282, 61, 293), (298, 297, 308, 309), (299, 298, 309, 310), (300, 299, 310, 311), (293, 61, 304), (301, 300, 311, 312), (294, 293, 304, 305), (302, 301, 312, 313), (295, 294, 305, 306), (303, 302, 313, 314), (296, 295, 306, 307), (297, 296, 307, 308), (305, 304, 315, 316), (313, 312, 323, 324), (306, 305, 316, 317), (314, 313, 324, 325), (307, 306, 317, 318), (308, 307, 318, 319), (309, 308, 319, 320), (310, 309, 320, 321), (311, 310, 321, 322), (304, 61, 315), (312, 311, 322, 323), (320, 319, 330, 331), (321, 320, 331, 332), (322, 321, 332, 333), (315, 61, 326), (323, 322, 333, 334), (316, 315, 326, 327), (324, 323, 334, 335), (317, 316, 327, 328), (325, 324, 335, 336), (318, 317, 328, 329), (319, 318, 329, 330), (335, 334, 345, 346), (328, 327, 338, 339), (336, 335, 346, 347), (329, 328, 339, 340), (330, 329, 340, 341), (331, 330, 341, 342), (332, 331, 342, 343), (333, 332, 343, 344), (326, 61, 337), (334, 333, 344, 345), (327, 326, 337, 338), (343, 342, 351, 2), (344, 343, 2, 3), (337, 61, 348), (345, 344, 3, 4), (338, 337, 348, 349), (346, 345, 4, 352), (339, 338, 349, 0), (347, 346, 352, 5), (340, 339, 0, 350), (341, 340, 350, 1), (342, 341, 1, 351), (379, 371, 378), (406, 388, 395), (394, 397, 396), (406, 398, 405), (433, 415, 422), (421, 424, 423), (433, 425, 432), (460, 442, 449), (448, 451, 450), (460, 452, 459), (487, 469, 476), (475, 478, 477), (487, 479, 486), (514, 496, 503), (502, 505, 504), (514, 506, 513), (541, 523, 530), (529, 532, 531), (541, 533, 540), (568, 550, 557), (556, 559, 558), (568, 560, 567), (451, 424, 420, 447), (447, 420, 418, 445), (445, 418, 416, 443), (443, 416, 408, 435), (435, 408, 410, 437), (437, 410, 412, 439), (439, 412, 414, 441), (441, 414, 433, 460), (460, 433, 431, 458), (458, 431, 429, 456), (456, 429, 427, 454), (427, 426, 453, 454), (583, 586, 585), (497, 443, 524, 551), (504, 531, 529, 502), (499, 445, 526, 553), (501, 447, 528, 555), (559, 505, 451, 532), (489, 435, 516, 543), (491, 437, 518, 545), (493, 439, 520, 547), (495, 441, 522, 549), (514, 460, 541, 568), (512, 458, 539, 566), (510, 456, 537, 564), (508, 454, 535, 562), (507, 453, 534, 561), (454, 453, 507, 508), (454, 535, 537, 456), (456, 510, 512, 458), (458, 539, 541, 460), (460, 514, 522, 441), (441, 495, 520, 439), (439, 493, 491, 437), (489, 435, 437, 491), (435, 489, 497, 443), (443, 497, 526, 445), (447, 445, 499, 528), (451, 447, 501, 532), (622, 604, 611), (610, 613, 612), (622, 614, 621), (649, 631, 638), (637, 640, 639), (649, 641, 648), (676, 658, 665), (664, 667, 666), (676, 668, 675), (703, 685, 692), (691, 694, 693), (703, 695, 702), (730, 712, 719), (718, 721, 720), (730, 722, 729), (757, 739, 746), (745, 748, 747), (757, 749, 756), (784, 766, 773), (772, 775, 774), (784, 776, 783), (811, 793, 800), (799, 802, 801), (811, 803, 810), (694, 667, 663, 690), (690, 663, 661, 688), (688, 661, 659, 686), (686, 659, 651, 678), (678, 651, 653, 680), (680, 653, 655, 682), (682, 655, 657, 684), (684, 657, 676, 703), (703, 676, 674, 701), (701, 674, 672, 699), (699, 672, 670, 697), (670, 669, 696, 697), (826, 829, 828), (740, 686, 767, 794), (747, 774, 772, 745), (742, 688, 769, 796), (744, 690, 771, 798), (802, 748, 694, 775), (732, 678, 759, 786), (734, 680, 761, 788), (736, 682, 763, 790), (738, 684, 765, 792), (757, 703, 784, 811), (755, 701, 782, 809), (753, 699, 780, 807), (751, 697, 778, 805), (750, 696, 777, 804), (697, 696, 750, 751), (697, 778, 780, 699), (699, 753, 755, 701), (701, 782, 784, 703), (703, 757, 765, 684), (684, 738, 763, 682), (682, 736, 734, 680), (732, 678, 680, 734), (678, 732, 740, 686), (686, 740, 769, 688), (690, 688, 742, 771), (694, 690, 744, 775)])
_uv = me_esfera.uv_layers.new(name='MapaUV')
_uv.uv.foreach_set('vector', [0.75, 0.5625, 0.75, 0.625, 0.7188, 0.625, 0.7188, 0.5625, 0.75, 0.5, 0.75, 0.5625, 0.7188, 0.5625, 0.7188, 0.5, 0.75, 0.9375, 0.7344, 1.0, 0.7188, 0.9375, 0.75, 0.4375, 0.75, 0.5, 0.7188, 0.5, 0.7188, 0.4375, 0.75, 0.875, 0.75, 0.9375, 0.7188, 0.9375, 0.7188, 0.875, 0.75, 0.375, 0.75, 0.4375, 0.7188, 0.4375, 0.7188, 0.375, 0.75, 0.8125, 0.75, 0.875, 0.7188, 0.875, 0.7188, 0.8125, 0.75, 0.3125, 0.75, 0.375, 0.7188, 0.375, 0.7188, 0.3125, 0.75, 0.75, 0.75, 0.8125, 0.7188, 0.8125, 0.7188, 0.75, 0.75, 0.6875, 0.75, 0.75, 0.7188, 0.75, 0.7188, 0.6875, 0.75, 0.625, 0.75, 0.6875, 0.7188, 0.6875, 0.7188, 0.625, 0.7188, 0.6875, 0.7188, 0.75, 0.6875, 0.75, 0.6875, 0.6875, 0.7188, 0.625, 0.7188, 0.6875, 0.6875, 0.6875, 0.6875, 0.625, 0.7188, 0.5625, 0.7188, 0.625, 0.6875, 0.625, 0.6875, 0.5625, 0.7188, 0.5, 0.7188, 0.5625, 0.6875, 0.5625, 0.6875, 0.5, 0.7188, 0.9375, 0.7031, 1.0, 0.6875, 0.9375, 0.7188, 0.4375, 0.7188, 0.5, 0.6875, 0.5, 0.6875, 0.4375, 0.7188, 0.875, 0.7188, 0.9375, 0.6875, 0.9375, 0.6875, 0.875, 0.7188, 0.375, 0.7188, 0.4375, 0.6875, 0.4375, 0.6875, 0.375, 0.7188, 0.8125, 0.7188, 0.875, 0.6875, 0.875, 0.6875, 0.8125, 0.7188, 0.3125, 0.7188, 0.375, 0.6875, 0.375, 0.6875, 0.3125, 0.7188, 0.75, 0.7188, 0.8125, 0.6875, 0.8125, 0.6875, 0.75, 0.6875, 0.4375, 0.6875, 0.5, 0.6562, 0.5, 0.6562, 0.4375, 0.6875, 0.875, 0.6875, 0.9375, 0.6562, 0.9375, 0.6562, 0.875, 0.6875, 0.375, 0.6875, 0.4375, 0.6562, 0.4375, 0.6562, 0.375, 0.6875, 0.8125, 0.6875, 0.875, 0.6562, 0.875, 0.6562, 0.8125, 0.6875, 0.3125, 0.6875, 0.375, 0.6562, 0.375, 0.6562, 0.3125, 0.6875, 0.75, 0.6875, 0.8125, 0.6562, 0.8125, 0.6562, 0.75, 0.6875, 0.6875, 0.6875, 0.75, 0.6562, 0.75, 0.6562, 0.6875, 0.6875, 0.625, 0.6875, 0.6875, 0.6562, 0.6875, 0.6562, 0.625, 0.6875, 0.5625, 0.6875, 0.625, 0.6562, 0.625, 0.6562, 0.5625, 0.6875, 0.5, 0.6875, 0.5625, 0.6562, 0.5625, 0.6562, 0.5, 0.6875, 0.9375, 0.6719, 1.0, 0.6562, 0.9375, 0.6562, 0.625, 0.6562, 0.6875, 0.625, 0.6875, 0.625, 0.625, 0.4844, 0.0, 0.5, 0.0625, 0.4688, 0.0625, 0.6562, 0.5625, 0.6562, 0.625, 0.625, 0.625, 0.625, 0.5625, 0.6562, 0.5, 0.6562, 0.5625, 0.625, 0.5625, 0.625, 0.5, 0.6562, 0.9375, 0.6406, 1.0, 0.625, 0.9375, 0.6562, 0.4375, 0.6562, 0.5, 0.625, 0.5, 0.625, 0.4375, 0.6562, 0.875, 0.6562, 0.9375, 0.625, 0.9375, 0.625, 0.875, 0.6562, 0.375, 0.6562, 0.4375, 0.625, 0.4375, 0.625, 0.375, 0.6562, 0.8125, 0.6562, 0.875, 0.625, 0.875, 0.625, 0.8125, 0.6562, 0.3125, 0.6562, 0.375, 0.625, 0.375, 0.625, 0.3125, 0.6562, 0.75, 0.6562, 0.8125, 0.625, 0.8125, 0.625, 0.75, 0.6562, 0.6875, 0.6562, 0.75, 0.625, 0.75, 0.625, 0.6875, 0.625, 0.375, 0.625, 0.4375, 0.5938, 0.4375, 0.5938, 0.375, 0.625, 0.8125, 0.625, 0.875, 0.5938, 0.875, 0.5938, 0.8125, 0.625, 0.3125, 0.625, 0.375, 0.5938, 0.375, 0.5938, 0.3125, 0.625, 0.75, 0.625, 0.8125, 0.5938, 0.8125, 0.5938, 0.75, 0.625, 0.6875, 0.625, 0.75, 0.5938, 0.75, 0.5938, 0.6875, 0.625, 0.625, 0.625, 0.6875, 0.5938, 0.6875, 0.5938, 0.625, 0.625, 0.5625, 0.625, 0.625, 0.5938, 0.625, 0.5938, 0.5625, 0.625, 0.5, 0.625, 0.5625, 0.5938, 0.5625, 0.5938, 0.5, 0.625, 0.9375, 0.6094, 1.0, 0.5938, 0.9375, 0.625, 0.4375, 0.625, 0.5, 0.5938, 0.5, 0.5938, 0.4375, 0.625, 0.875, 0.625, 0.9375, 0.5938, 0.9375, 0.5938, 0.875, 0.5938, 0.5625, 0.5938, 0.625, 0.5625, 0.625, 0.5625, 0.5625, 0.5, 0.9375, 0.4844, 1.0, 0.4688, 0.9375, 0.5938, 0.5, 0.5938, 0.5625, 0.5625, 0.5625, 0.5625, 0.5, 0.5938, 0.9375, 0.5781, 1.0, 0.5625, 0.9375, 0.5938, 0.4375, 0.5938, 0.5, 0.5625, 0.5, 0.5625, 0.4375, 0.5938, 0.875, 0.5938, 0.9375, 0.5625, 0.9375, 0.5625, 0.875, 0.5938, 0.375, 0.5938, 0.4375, 0.5625, 0.4375, 0.5625, 0.375, 0.5938, 0.8125, 0.5938, 0.875, 0.5625, 0.875, 0.5625, 0.8125, 0.5938, 0.3125, 0.5938, 0.375, 0.5625, 0.375, 0.5625, 0.3125, 0.5938, 0.75, 0.5938, 0.8125, 0.5625, 0.8125, 0.5625, 0.75, 0.5938, 0.6875, 0.5938, 0.75, 0.5625, 0.75, 0.5625, 0.6875, 0.5938, 0.625, 0.5938, 0.6875, 0.5625, 0.6875, 0.5625, 0.625, 0.5625, 0.8125, 0.5625, 0.875, 0.5312, 0.875, 0.5312, 0.8125, 0.5625, 0.3125, 0.5625, 0.375, 0.5312, 0.375, 0.5312, 0.3125, 0.5625, 0.75, 0.5625, 0.8125, 0.5312, 0.8125, 0.5312, 0.75, 0.5625, 0.6875, 0.5625, 0.75, 0.5312, 0.75, 0.5312, 0.6875, 0.5625, 0.625, 0.5625, 0.6875, 0.5312, 0.6875, 0.5312, 0.625, 0.5625, 0.5625, 0.5625, 0.625, 0.5312, 0.625, 0.5312, 0.5625, 0.5625, 0.5, 0.5625, 0.5625, 0.5312, 0.5625, 0.5312, 0.5, 0.5625, 0.9375, 0.5469, 1.0, 0.5312, 0.9375, 0.5625, 0.4375, 0.5625, 0.5, 0.5312, 0.5, 0.5312, 0.4375, 0.5625, 0.875, 0.5625, 0.9375, 0.5312, 0.9375, 0.5312, 0.875, 0.5625, 0.375, 0.5625, 0.4375, 0.5312, 0.4375, 0.5312, 0.375, 0.5312, 0.5625, 0.5312, 0.625, 0.5, 0.625, 0.5, 0.5625, 0.5312, 0.5, 0.5312, 0.5625, 0.5, 0.5625, 0.5, 0.5, 0.5312, 0.9375, 0.5156, 1.0, 0.5, 0.9375, 0.5312, 0.4375, 0.5312, 0.5, 0.5, 0.5, 0.5, 0.4375, 0.5312, 0.875, 0.5312, 0.9375, 0.5, 0.9375, 0.5, 0.875, 0.5312, 0.375, 0.5312, 0.4375, 0.5, 0.4375, 0.5, 0.375, 0.5312, 0.8125, 0.5312, 0.875, 0.5, 0.875, 0.5, 0.8125, 0.5312, 0.3125, 0.5312, 0.375, 0.5, 0.375, 0.5, 0.3125, 0.5312, 0.75, 0.5312, 0.8125, 0.5, 0.8125, 0.5, 0.75, 0.5312, 0.6875, 0.5312, 0.75, 0.5, 0.75, 0.5, 0.6875, 0.5312, 0.625, 0.5312, 0.6875, 0.5, 0.6875, 0.5, 0.625, 0.5, 0.3125, 0.5, 0.375, 0.4688, 0.375, 0.4687, 0.3125, 0.5, 0.75, 0.5, 0.8125, 0.4688, 0.8125, 0.4688, 0.75, 0.5, 0.6875, 0.5, 0.75, 0.4688, 0.75, 0.4687, 0.6875, 0.5, 0.625, 0.5, 0.6875, 0.4687, 0.6875, 0.4688, 0.625, 0.5, 0.5625, 0.5, 0.625, 0.4688, 0.625, 0.4688, 0.5625, 0.5, 0.5, 0.5, 0.5625, 0.4688, 0.5625, 0.4687, 0.5, 0.5, 0.9375, 0.4844, 1.0, 0.4688, 0.9375, 0.5, 0.4375, 0.5, 0.5, 0.4687, 0.5, 0.4688, 0.4375, 0.5, 0.875, 0.5, 0.9375, 0.4688, 0.9375, 0.4688, 0.875, 0.5, 0.375, 0.5, 0.4375, 0.4688, 0.4375, 0.4688, 0.375, 0.5, 0.8125, 0.5, 0.875, 0.4688, 0.875, 0.4688, 0.8125, 0.4687, 0.5, 0.4688, 0.5625, 0.4375, 0.5625, 0.4375, 0.5, 0.4688, 0.9375, 0.4531, 1.0, 0.4375, 0.9375, 0.4688, 0.4375, 0.4687, 0.5, 0.4375, 0.5, 0.4375, 0.4375, 0.4688, 0.875, 0.4688, 0.9375, 0.4375, 0.9375, 0.4375, 0.875, 0.4688, 0.375, 0.4688, 0.4375, 0.4375, 0.4375, 0.4375, 0.375, 0.4688, 0.8125, 0.4688, 0.875, 0.4375, 0.875, 0.4375, 0.8125, 0.4687, 0.3125, 0.4688, 0.375, 0.4375, 0.375, 0.4375, 0.3125, 0.4688, 0.75, 0.4688, 0.8125, 0.4375, 0.8125, 0.4375, 0.75, 0.4687, 0.6875, 0.4688, 0.75, 0.4375, 0.75, 0.4375, 0.6875, 0.4688, 0.625, 0.4687, 0.6875, 0.4375, 0.6875, 0.4375, 0.625, 0.4688, 0.5625, 0.4688, 0.625, 0.4375, 0.625, 0.4375, 0.5625, 0.4375, 0.75, 0.4375, 0.8125, 0.4062, 0.8125, 0.4062, 0.75, 0.4375, 0.6875, 0.4375, 0.75, 0.4062, 0.75, 0.4062, 0.6875, 0.4375, 0.625, 0.4375, 0.6875, 0.4062, 0.6875, 0.4062, 0.625, 0.4375, 0.5625, 0.4375, 0.625, 0.4062, 0.625, 0.4062, 0.5625, 0.4375, 0.5, 0.4375, 0.5625, 0.4062, 0.5625, 0.4062, 0.5, 0.4375, 0.9375, 0.4219, 1.0, 0.4062, 0.9375, 0.4375, 0.4375, 0.4375, 0.5, 0.4062, 0.5, 0.4062, 0.4375, 0.4375, 0.875, 0.4375, 0.9375, 0.4062, 0.9375, 0.4062, 0.875, 0.4375, 0.375, 0.4375, 0.4375, 0.4062, 0.4375, 0.4062, 0.375, 0.4375, 0.8125, 0.4375, 0.875, 0.4062, 0.875, 0.4062, 0.8125, 0.4375, 0.3125, 0.4375, 0.375, 0.4062, 0.375, 0.4062, 0.3125, 0.4062, 0.5, 0.4062, 0.5625, 0.375, 0.5625, 0.375, 0.5, 0.4062, 0.9375, 0.3906, 1.0, 0.375, 0.9375, 0.4062, 0.4375, 0.4062, 0.5, 0.375, 0.5, 0.375, 0.4375, 0.4062, 0.875, 0.4062, 0.9375, 0.375, 0.9375, 0.375, 0.875, 0.4062, 0.375, 0.4062, 0.4375, 0.375, 0.4375, 0.375, 0.375, 0.4062, 0.8125, 0.4062, 0.875, 0.375, 0.875, 0.375, 0.8125, 0.4062, 0.3125, 0.4062, 0.375, 0.375, 0.375, 0.375, 0.3125, 0.4062, 0.75, 0.4062, 0.8125, 0.375, 0.8125, 0.375, 0.75, 0.4062, 0.6875, 0.4062, 0.75, 0.375, 0.75, 0.375, 0.6875, 0.4062, 0.625, 0.4062, 0.6875, 0.375, 0.6875, 0.375, 0.625, 0.4062, 0.5625, 0.4062, 0.625, 0.375, 0.625, 0.375, 0.5625, 0.375, 0.6875, 0.375, 0.75, 0.3438, 0.75, 0.3438, 0.6875, 0.375, 0.625, 0.375, 0.6875, 0.3438, 0.6875, 0.3438, 0.625, 0.375, 0.5625, 0.375, 0.625, 0.3438, 0.625, 0.3438, 0.5625, 0.375, 0.5, 0.375, 0.5625, 0.3438, 0.5625, 0.3437, 0.5, 0.375, 0.9375, 0.3594, 1.0, 0.3438, 0.9375, 0.375, 0.4375, 0.375, 0.5, 0.3437, 0.5, 0.3438, 0.4375, 0.375, 0.875, 0.375, 0.9375, 0.3438, 0.9375, 0.3438, 0.875, 0.375, 0.375, 0.375, 0.4375, 0.3438, 0.4375, 0.3438, 0.375, 0.375, 0.8125, 0.375, 0.875, 0.3438, 0.875, 0.3438, 0.8125, 0.375, 0.3125, 0.375, 0.375, 0.3438, 0.375, 0.3438, 0.3125, 0.375, 0.75, 0.375, 0.8125, 0.3438, 0.8125, 0.3438, 0.75, 0.3438, 0.4375, 0.3437, 0.5, 0.3125, 0.5, 0.3125, 0.4375, 0.3438, 0.875, 0.3438, 0.9375, 0.3125, 0.9375, 0.3125, 0.875, 0.3438, 0.375, 0.3438, 0.4375, 0.3125, 0.4375, 0.3125, 0.375, 0.3438, 0.8125, 0.3438, 0.875, 0.3125, 0.875, 0.3125, 0.8125, 0.3438, 0.3125, 0.3438, 0.375, 0.3125, 0.375, 0.3125, 0.3125, 0.3438, 0.75, 0.3438, 0.8125, 0.3125, 0.8125, 0.3125, 0.75, 0.3438, 0.6875, 0.3438, 0.75, 0.3125, 0.75, 0.3125, 0.6875, 0.3438, 0.625, 0.3438, 0.6875, 0.3125, 0.6875, 0.3125, 0.625, 0.3438, 0.5625, 0.3438, 0.625, 0.3125, 0.625, 0.3125, 0.5625, 0.3437, 0.5, 0.3438, 0.5625, 0.3125, 0.5625, 0.3125, 0.5, 0.3438, 0.9375, 0.3281, 1.0, 0.3125, 0.9375, 0.3125, 0.625, 0.3125, 0.6875, 0.2812, 0.6875, 0.2812, 0.625, 0.3125, 0.5625, 0.3125, 0.625, 0.2812, 0.625, 0.2812, 0.5625, 0.3125, 0.5, 0.3125, 0.5625, 0.2812, 0.5625, 0.2812, 0.5, 0.3125, 0.9375, 0.2969, 1.0, 0.2812, 0.9375, 0.3125, 0.4375, 0.3125, 0.5, 0.2812, 0.5, 0.2812, 0.4375, 0.3125, 0.875, 0.3125, 0.9375, 0.2812, 0.9375, 0.2812, 0.875, 0.3125, 0.375, 0.3125, 0.4375, 0.2812, 0.4375, 0.2812, 0.375, 0.3125, 0.8125, 0.3125, 0.875, 0.2812, 0.875, 0.2812, 0.8125, 0.3125, 0.3125, 0.3125, 0.375, 0.2812, 0.375, 0.2812, 0.3125, 0.3125, 0.75, 0.3125, 0.8125, 0.2812, 0.8125, 0.2812, 0.75, 0.3125, 0.6875, 0.3125, 0.75, 0.2812, 0.75, 0.2812, 0.6875, 0.2812, 0.875, 0.2812, 0.9375, 0.25, 0.9375, 0.25, 0.875, 0.2812, 0.375, 0.2812, 0.4375, 0.25, 0.4375, 0.25, 0.375, 0.2812, 0.8125, 0.2812, 0.875, 0.25, 0.875, 0.25, 0.8125, 0.2812, 0.3125, 0.2812, 0.375, 0.25, 0.375, 0.25, 0.3125, 0.2812, 0.75, 0.2812, 0.8125, 0.25, 0.8125, 0.25, 0.75, 0.2812, 0.6875, 0.2812, 0.75, 0.25, 0.75, 0.25, 0.6875, 0.2812, 0.625, 0.2812, 0.6875, 0.25, 0.6875, 0.25, 0.625, 0.2812, 0.5625, 0.2812, 0.625, 0.25, 0.625, 0.25, 0.5625, 0.2812, 0.5, 0.2812, 0.5625, 0.25, 0.5625, 0.25, 0.5, 0.2812, 0.9375, 0.2656, 1.0, 0.25, 0.9375, 0.2812, 0.4375, 0.2812, 0.5, 0.25, 0.5, 0.25, 0.4375, 0.25, 0.625, 0.25, 0.6875, 0.2188, 0.6875, 0.2188, 0.625, 0.25, 0.5625, 0.25, 0.625, 0.2188, 0.625, 0.2188, 0.5625, 0.25, 0.5, 0.25, 0.5625, 0.2188, 0.5625, 0.2187, 0.5, 0.25, 0.9375, 0.2344, 1.0, 0.2188, 0.9375, 0.25, 0.4375, 0.25, 0.5, 0.2187, 0.5, 0.2188, 0.4375, 0.25, 0.875, 0.25, 0.9375, 0.2188, 0.9375, 0.2188, 0.875, 0.25, 0.375, 0.25, 0.4375, 0.2188, 0.4375, 0.2188, 0.375, 0.25, 0.8125, 0.25, 0.875, 0.2188, 0.875, 0.2188, 0.8125, 0.25, 0.3125, 0.25, 0.375, 0.2188, 0.375, 0.2188, 0.3125, 0.25, 0.75, 0.25, 0.8125, 0.2188, 0.8125, 0.2188, 0.75, 0.25, 0.6875, 0.25, 0.75, 0.2188, 0.75, 0.2188, 0.6875, 0.2188, 0.375, 0.2188, 0.4375, 0.1875, 0.4375, 0.1875, 0.375, 0.2188, 0.8125, 0.2188, 0.875, 0.1875, 0.875, 0.1875, 0.8125, 0.2188, 0.3125, 0.2188, 0.375, 0.1875, 0.375, 0.1875, 0.3125, 0.2188, 0.75, 0.2188, 0.8125, 0.1875, 0.8125, 0.1875, 0.75, 0.2188, 0.6875, 0.2188, 0.75, 0.1875, 0.75, 0.1875, 0.6875, 0.2188, 0.625, 0.2188, 0.6875, 0.1875, 0.6875, 0.1875, 0.625, 0.2188, 0.5625, 0.2188, 0.625, 0.1875, 0.625, 0.1875, 0.5625, 0.2187, 0.5, 0.2188, 0.5625, 0.1875, 0.5625, 0.1875, 0.5, 0.2188, 0.9375, 0.2031, 1.0, 0.1875, 0.9375, 0.2188, 0.4375, 0.2187, 0.5, 0.1875, 0.5, 0.1875, 0.4375, 0.2188, 0.875, 0.2188, 0.9375, 0.1875, 0.9375, 0.1875, 0.875, 0.1875, 0.5625, 0.1875, 0.625, 0.1563, 0.625, 0.1562, 0.5625, 0.1875, 0.5, 0.1875, 0.5625, 0.1562, 0.5625, 0.1562, 0.5, 0.1875, 0.9375, 0.1719, 1.0, 0.1563, 0.9375, 0.1875, 0.4375, 0.1875, 0.5, 0.1562, 0.5, 0.1562, 0.4375, 0.1875, 0.875, 0.1875, 0.9375, 0.1563, 0.9375, 0.1562, 0.875, 0.1875, 0.375, 0.1875, 0.4375, 0.1562, 0.4375, 0.1563, 0.375, 0.1875, 0.8125, 0.1875, 0.875, 0.1562, 0.875, 0.1562, 0.8125, 0.1875, 0.3125, 0.1875, 0.375, 0.1563, 0.375, 0.1562, 0.3125, 0.1875, 0.75, 0.1875, 0.8125, 0.1562, 0.8125, 0.1562, 0.75, 0.1875, 0.6875, 0.1875, 0.75, 0.1562, 0.75, 0.1562, 0.6875, 0.1875, 0.625, 0.1875, 0.6875, 0.1562, 0.6875, 0.1563, 0.625, 0.1562, 0.8125, 0.1562, 0.875, 0.125, 0.875, 0.125, 0.8125, 0.1562, 0.3125, 0.1563, 0.375, 0.125, 0.375, 0.125, 0.3125, 0.1562, 0.75, 0.1562, 0.8125, 0.125, 0.8125, 0.125, 0.75, 0.1562, 0.6875, 0.1562, 0.75, 0.125, 0.75, 0.125, 0.6875, 0.1563, 0.625, 0.1562, 0.6875, 0.125, 0.6875, 0.125, 0.625, 0.1562, 0.5625, 0.1563, 0.625, 0.125, 0.625, 0.125, 0.5625, 0.1562, 0.5, 0.1562, 0.5625, 0.125, 0.5625, 0.125, 0.5, 0.1563, 0.9375, 0.1406, 1.0, 0.125, 0.9375, 0.1562, 0.4375, 0.1562, 0.5, 0.125, 0.5, 0.125, 0.4375, 0.1562, 0.875, 0.1563, 0.9375, 0.125, 0.9375, 0.125, 0.875, 0.1563, 0.375, 0.1562, 0.4375, 0.125, 0.4375, 0.125, 0.375, 0.125, 0.5625, 0.125, 0.625, 0.09375, 0.625, 0.09375, 0.5625, 0.125, 0.5, 0.125, 0.5625, 0.09375, 0.5625, 0.09375, 0.5, 0.125, 0.9375, 0.1094, 1.0, 0.09375, 0.9375, 0.125, 0.4375, 0.125, 0.5, 0.09375, 0.5, 0.09375, 0.4375, 0.125, 0.875, 0.125, 0.9375, 0.09375, 0.9375, 0.09375, 0.875, 0.125, 0.375, 0.125, 0.4375, 0.09375, 0.4375, 0.09375, 0.375, 0.125, 0.8125, 0.125, 0.875, 0.09375, 0.875, 0.09375, 0.8125, 0.125, 0.3125, 0.125, 0.375, 0.09375, 0.375, 0.09375, 0.3125, 0.125, 0.75, 0.125, 0.8125, 0.09375, 0.8125, 0.09375, 0.75, 0.125, 0.6875, 0.125, 0.75, 0.09375, 0.75, 0.09375, 0.6875, 0.125, 0.625, 0.125, 0.6875, 0.09375, 0.6875, 0.09375, 0.625, 0.09375, 0.3125, 0.09375, 0.375, 0.0625, 0.375, 0.0625, 0.3125, 0.09375, 0.75, 0.09375, 0.8125, 0.0625, 0.8125, 0.0625, 0.75, 0.09375, 0.6875, 0.09375, 0.75, 0.0625, 0.75, 0.0625, 0.6875, 0.09375, 0.625, 0.09375, 0.6875, 0.0625, 0.6875, 0.0625, 0.625, 0.09375, 0.5625, 0.09375, 0.625, 0.0625, 0.625, 0.0625, 0.5625, 0.09375, 0.5, 0.09375, 0.5625, 0.0625, 0.5625, 0.0625, 0.5, 0.09375, 0.9375, 0.07812, 1.0, 0.0625, 0.9375, 0.09375, 0.4375, 0.09375, 0.5, 0.0625, 0.5, 0.0625, 0.4375, 0.09375, 0.875, 0.09375, 0.9375, 0.0625, 0.9375, 0.0625, 0.875, 0.09375, 0.375, 0.09375, 0.4375, 0.0625, 0.4375, 0.0625, 0.375, 0.09375, 0.8125, 0.09375, 0.875, 0.0625, 0.875, 0.0625, 0.8125, 0.0625, 0.5, 0.0625, 0.5625, 0.03125, 0.5625, 0.03125, 0.5, 0.0625, 0.9375, 0.04687, 1.0, 0.03125, 0.9375, 0.0625, 0.4375, 0.0625, 0.5, 0.03125, 0.5, 0.03125, 0.4375, 0.0625, 0.875, 0.0625, 0.9375, 0.03125, 0.9375, 0.03125, 0.875, 0.0625, 0.375, 0.0625, 0.4375, 0.03125, 0.4375, 0.03125, 0.375, 0.0625, 0.8125, 0.0625, 0.875, 0.03125, 0.875, 0.03125, 0.8125, 0.0625, 0.3125, 0.0625, 0.375, 0.03125, 0.375, 0.03125, 0.3125, 0.0625, 0.75, 0.0625, 0.8125, 0.03125, 0.8125, 0.03125, 0.75, 0.0625, 0.6875, 0.0625, 0.75, 0.03125, 0.75, 0.03125, 0.6875, 0.0625, 0.625, 0.0625, 0.6875, 0.03125, 0.6875, 0.03125, 0.625, 0.0625, 0.5625, 0.0625, 0.625, 0.03125, 0.625, 0.03125, 0.5625, 0.03125, 0.6875, 0.03125, 0.75, 0.0, 0.75, 0.0, 0.6875, 0.03125, 0.625, 0.03125, 0.6875, 0.0, 0.6875, 0.0, 0.625, 0.03125, 0.5625, 0.03125, 0.625, 0.0, 0.625, 0.0, 0.5625, 0.03125, 0.5, 0.03125, 0.5625, 0.0, 0.5625, 0.0, 0.5, 0.03125, 0.9375, 0.01562, 1.0, 0.0, 0.9375, 0.03125, 0.4375, 0.03125, 0.5, 0.0, 0.5, 0.0, 0.4375, 0.03125, 0.875, 0.03125, 0.9375, 0.0, 0.9375, 0.0, 0.875, 0.03125, 0.375, 0.03125, 0.4375, 0.0, 0.4375, 0.0, 0.375, 0.03125, 0.8125, 0.03125, 0.875, 0.0, 0.875, 0.0, 0.8125, 0.03125, 0.3125, 0.03125, 0.375, 0.0, 0.375, 0.0, 0.3125, 0.03125, 0.75, 0.03125, 0.8125, 0.0, 0.8125, 0.0, 0.75, 1.0, 0.9375, 0.9844, 1.0, 0.9688, 0.9375, 1.0, 0.4375, 1.0, 0.5, 0.9687, 0.5, 0.9687, 0.4375, 1.0, 0.875, 1.0, 0.9375, 0.9688, 0.9375, 0.9687, 0.875, 1.0, 0.375, 1.0, 0.4375, 0.9687, 0.4375, 0.9688, 0.375, 1.0, 0.8125, 1.0, 0.875, 0.9687, 0.875, 0.9687, 0.8125, 1.0, 0.3125, 1.0, 0.375, 0.9688, 0.375, 0.9687, 0.3125, 1.0, 0.75, 1.0, 0.8125, 0.9687, 0.8125, 0.9688, 0.75, 1.0, 0.6875, 1.0, 0.75, 0.9688, 0.75, 0.9687, 0.6875, 1.0, 0.625, 1.0, 0.6875, 0.9687, 0.6875, 0.9688, 0.625, 1.0, 0.5625, 1.0, 0.625, 0.9688, 0.625, 0.9687, 0.5625, 1.0, 0.5, 1.0, 0.5625, 0.9687, 0.5625, 0.9687, 0.5, 0.9687, 0.6875, 0.9688, 0.75, 0.9375, 0.75, 0.9375, 0.6875, 0.9688, 0.625, 0.9687, 0.6875, 0.9375, 0.6875, 0.9375, 0.625, 0.9687, 0.5625, 0.9688, 0.625, 0.9375, 0.625, 0.9375, 0.5625, 0.9687, 0.5, 0.9687, 0.5625, 0.9375, 0.5625, 0.9375, 0.5, 0.9688, 0.9375, 0.9531, 1.0, 0.9375, 0.9375, 0.9687, 0.4375, 0.9687, 0.5, 0.9375, 0.5, 0.9375, 0.4375, 0.9687, 0.875, 0.9688, 0.9375, 0.9375, 0.9375, 0.9375, 0.875, 0.9688, 0.375, 0.9687, 0.4375, 0.9375, 0.4375, 0.9375, 0.375, 0.9687, 0.8125, 0.9687, 0.875, 0.9375, 0.875, 0.9375, 0.8125, 0.9687, 0.3125, 0.9688, 0.375, 0.9375, 0.375, 0.9375, 0.3125, 0.9688, 0.75, 0.9687, 0.8125, 0.9375, 0.8125, 0.9375, 0.75, 0.9375, 0.4375, 0.9375, 0.5, 0.9062, 0.5, 0.9062, 0.4375, 0.9375, 0.875, 0.9375, 0.9375, 0.9062, 0.9375, 0.9062, 0.875, 0.9375, 0.375, 0.9375, 0.4375, 0.9062, 0.4375, 0.9062, 0.375, 0.9375, 0.8125, 0.9375, 0.875, 0.9062, 0.875, 0.9062, 0.8125, 0.9375, 0.3125, 0.9375, 0.375, 0.9062, 0.375, 0.9062, 0.3125, 0.9375, 0.75, 0.9375, 0.8125, 0.9062, 0.8125, 0.9062, 0.75, 0.9375, 0.6875, 0.9375, 0.75, 0.9062, 0.75, 0.9062, 0.6875, 0.9375, 0.625, 0.9375, 0.6875, 0.9062, 0.6875, 0.9062, 0.625, 0.9375, 0.5625, 0.9375, 0.625, 0.9062, 0.625, 0.9062, 0.5625, 0.9375, 0.5, 0.9375, 0.5625, 0.9062, 0.5625, 0.9062, 0.5, 0.9375, 0.9375, 0.9219, 1.0, 0.9062, 0.9375, 0.9062, 0.625, 0.9062, 0.6875, 0.875, 0.6875, 0.875, 0.625, 0.9062, 0.5625, 0.9062, 0.625, 0.875, 0.625, 0.875, 0.5625, 0.9062, 0.5, 0.9062, 0.5625, 0.875, 0.5625, 0.875, 0.5, 0.9062, 0.9375, 0.8906, 1.0, 0.875, 0.9375, 0.9062, 0.4375, 0.9062, 0.5, 0.875, 0.5, 0.875, 0.4375, 0.9062, 0.875, 0.9062, 0.9375, 0.875, 0.9375, 0.875, 0.875, 0.9062, 0.375, 0.9062, 0.4375, 0.875, 0.4375, 0.875, 0.375, 0.9062, 0.8125, 0.9062, 0.875, 0.875, 0.875, 0.875, 0.8125, 0.9062, 0.3125, 0.9062, 0.375, 0.875, 0.375, 0.875, 0.3125, 0.9062, 0.75, 0.9062, 0.8125, 0.875, 0.8125, 0.875, 0.75, 0.9062, 0.6875, 0.9062, 0.75, 0.875, 0.75, 0.875, 0.6875, 0.875, 0.875, 0.875, 0.9375, 0.8438, 0.9375, 0.8438, 0.875, 0.875, 0.375, 0.875, 0.4375, 0.8437, 0.4375, 0.8438, 0.375, 0.875, 0.8125, 0.875, 0.875, 0.8438, 0.875, 0.8437, 0.8125, 0.875, 0.3125, 0.875, 0.375, 0.8438, 0.375, 0.8437, 0.3125, 0.875, 0.75, 0.875, 0.8125, 0.8437, 0.8125, 0.8438, 0.75, 0.875, 0.6875, 0.875, 0.75, 0.8438, 0.75, 0.8437, 0.6875, 0.875, 0.625, 0.875, 0.6875, 0.8437, 0.6875, 0.8438, 0.625, 0.875, 0.5625, 0.875, 0.625, 0.8438, 0.625, 0.8437, 0.5625, 0.875, 0.5, 0.875, 0.5625, 0.8437, 0.5625, 0.8437, 0.5, 0.875, 0.9375, 0.8594, 1.0, 0.8438, 0.9375, 0.875, 0.4375, 0.875, 0.5, 0.8437, 0.5, 0.8437, 0.4375, 0.8438, 0.625, 0.8437, 0.6875, 0.8125, 0.6875, 0.8125, 0.625, 0.8437, 0.5625, 0.8438, 0.625, 0.8125, 0.625, 0.8125, 0.5625, 0.8437, 0.5, 0.8437, 0.5625, 0.8125, 0.5625, 0.8125, 0.5, 0.8438, 0.9375, 0.8281, 1.0, 0.8125, 0.9375, 0.8437, 0.4375, 0.8437, 0.5, 0.8125, 0.5, 0.8125, 0.4375, 0.8438, 0.875, 0.8438, 0.9375, 0.8125, 0.9375, 0.8125, 0.875, 0.8438, 0.375, 0.8437, 0.4375, 0.8125, 0.4375, 0.8125, 0.375, 0.8437, 0.8125, 0.8438, 0.875, 0.8125, 0.875, 0.8125, 0.8125, 0.8437, 0.3125, 0.8438, 0.375, 0.8125, 0.375, 0.8125, 0.3125, 0.8438, 0.75, 0.8437, 0.8125, 0.8125, 0.8125, 0.8125, 0.75, 0.8437, 0.6875, 0.8438, 0.75, 0.8125, 0.75, 0.8125, 0.6875, 0.8125, 0.375, 0.8125, 0.4375, 0.7812, 0.4375, 0.7812, 0.375, 0.8125, 0.8125, 0.8125, 0.875, 0.7812, 0.875, 0.7812, 0.8125, 0.8125, 0.3125, 0.8125, 0.375, 0.7812, 0.375, 0.7812, 0.3125, 0.8125, 0.75, 0.8125, 0.8125, 0.7812, 0.8125, 0.7812, 0.75, 0.8125, 0.6875, 0.8125, 0.75, 0.7812, 0.75, 0.7812, 0.6875, 0.8125, 0.625, 0.8125, 0.6875, 0.7812, 0.6875, 0.7812, 0.625, 0.8125, 0.5625, 0.8125, 0.625, 0.7812, 0.625, 0.7812, 0.5625, 0.8125, 0.5, 0.8125, 0.5625, 0.7812, 0.5625, 0.7812, 0.5, 0.8125, 0.9375, 0.7969, 1.0, 0.7812, 0.9375, 0.8125, 0.4375, 0.8125, 0.5, 0.7812, 0.5, 0.7812, 0.4375, 0.8125, 0.875, 0.8125, 0.9375, 0.7812, 0.9375, 0.7812, 0.875, 0.7812, 0.5625, 0.7812, 0.625, 0.75, 0.625, 0.75, 0.5625, 0.7812, 0.5, 0.7812, 0.5625, 0.75, 0.5625, 0.75, 0.5, 0.7812, 0.9375, 0.7656, 1.0, 0.75, 0.9375, 0.7812, 0.4375, 0.7812, 0.5, 0.75, 0.5, 0.75, 0.4375, 0.7812, 0.875, 0.7812, 0.9375, 0.75, 0.9375, 0.75, 0.875, 0.7812, 0.375, 0.7812, 0.4375, 0.75, 0.4375, 0.75, 0.375, 0.7812, 0.8125, 0.7812, 0.875, 0.75, 0.875, 0.75, 0.8125, 0.7812, 0.3125, 0.7812, 0.375, 0.75, 0.375, 0.75, 0.3125, 0.7812, 0.75, 0.7812, 0.8125, 0.75, 0.8125, 0.75, 0.75, 0.7812, 0.6875, 0.7812, 0.75, 0.75, 0.75, 0.75, 0.6875, 0.7812, 0.625, 0.7812, 0.6875, 0.75, 0.6875, 0.75, 0.625, 0.01562, 0.0, 0.03125, 0.0625, 0.0, 0.0625, 0.4844, 0.0, 0.5, 0.0625, 0.4688, 0.0625, 0.5, 0.9375, 0.4844, 1.0, 0.4688, 0.9375, 0.01562, 0.0, 0.03125, 0.0625, 0.0, 0.0625, 0.4844, 0.0, 0.5, 0.0625, 0.4688, 0.0625, 0.5, 0.9375, 0.4844, 1.0, 0.4688, 0.9375, 0.01562, 0.0, 0.03125, 0.0625, 0.0, 0.0625, 0.4844, 0.0, 0.5, 0.0625, 0.4688, 0.0625, 0.5, 0.9375, 0.4844, 1.0, 0.4688, 0.9375, 0.01562, 0.0, 0.03125, 0.0625, 0.0, 0.0625, 0.4844, 0.0, 0.5, 0.0625, 0.4688, 0.0625, 0.5, 0.9375, 0.4844, 1.0, 0.4688, 0.9375, 0.01562, 0.0, 0.03125, 0.0625, 0.0, 0.0625, 0.4844, 0.0, 0.5, 0.0625, 0.4688, 0.0625, 0.5, 0.9375, 0.4844, 1.0, 0.4688, 0.9375, 0.01562, 0.0, 0.03125, 0.0625, 0.0, 0.0625, 0.4844, 0.0, 0.5, 0.0625, 0.4688, 0.0625, 0.5, 0.9375, 0.4844, 1.0, 0.4688, 0.9375, 0.01562, 0.0, 0.03125, 0.0625, 0.0, 0.0625, 0.4844, 0.0, 0.5, 0.0625, 0.4688, 0.0625, 0.5, 0.9375, 0.4844, 1.0, 0.4688, 0.9375, 0.01562, 0.0, 0.03125, 0.0625, 0.0, 0.0625, 0.0, 0.0, 0.0, 0.0, 0.0, 0.0, 0.0, 0.0, 0.0, 0.0, 0.0, 0.0, 0.0, 0.0, 0.0, 0.0, 0.0, 0.0, 0.0, 0.0, 0.0, 0.0, 0.0, 0.0, 0.0, 0.0, 0.0, 0.0, 0.0, 0.0, 0.0, 0.0, 0.0, 0.0, 0.0, 0.0, 0.0, 0.0, 0.0, 0.0, 0.0, 0.0, 0.0, 0.0, 0.0, 0.0, 0.0, 0.0, 0.0, 0.0, 0.0, 0.0, 0.0, 0.0, 0.0, 0.0, 0.0, 0.0, 0.0, 0.0, 0.0, 0.0, 0.0, 0.0, 0.0, 0.0, 0.0, 0.0, 0.0, 0.0, 0.0, 0.0, 0.0, 0.0, 0.0, 0.0, 0.0, 0.0, 0.0, 0.0, 0.0, 0.0, 0.0, 0.0, 0.0, 0.0, 0.0, 0.0, 0.0, 0.0, 0.0, 0.0, 0.0, 0.0, 0.0, 0.0, 0.5, 0.9375, 0.4844, 1.0, 0.4688, 0.9375, 0.0, 0.0, 0.0, 0.0, 0.0, 0.0, 0.0, 0.0, 0.4688, 0.9375, 0.4688, 0.9375, 0.5, 0.9375, 0.5, 0.9375, 0.0, 0.0, 0.0, 0.0, 0.0, 0.0, 0.0, 0.0, 0.0, 0.0, 0.0, 0.0, 0.0, 0.0, 0.0, 0.0, 0.0, 0.0, 0.0, 0.0, 0.0, 0.0, 0.0, 0.0, 0.0, 0.0, 0.0, 0.0, 0.0, 0.0, 0.0, 0.0, 0.0, 0.0, 0.0, 0.0, 0.0, 0.0, 0.0, 0.0, 0.0, 0.0, 0.0, 0.0, 0.0, 0.0, 0.0, 0.0, 0.0, 0.0, 0.0, 0.0, 0.0, 0.0, 0.0, 0.0, 0.0, 0.0, 0.0, 0.0, 0.0, 0.0, 0.0, 0.0, 0.0, 0.0, 0.0, 0.0, 0.0, 0.0, 0.0, 0.0, 0.0, 0.0, 0.0, 0.0, 0.0, 0.0, 0.0, 0.0, 0.0, 0.0, 0.0, 0.0, 0.0, 0.0, 0.0, 0.0, 0.0, 0.0, 0.0, 0.0, 0.0, 0.0, 0.0, 0.0, 0.0, 0.0, 0.0, 0.0, 0.0, 0.0, 0.0, 0.0, 0.0, 0.0, 0.0, 0.0, 0.0, 0.0, 0.0, 0.0, 0.0, 0.0, 0.0, 0.0, 0.0, 0.0, 0.0, 0.0, 0.0, 0.0, 0.0, 0.0, 0.0, 0.0, 0.0, 0.0, 0.0, 0.0, 0.0, 0.0, 0.0, 0.0, 0.0, 0.0, 0.0, 0.0, 0.0, 0.0, 0.0, 0.0, 0.0, 0.0, 0.0, 0.0, 0.0, 0.0, 0.0, 0.0, 0.0, 0.0, 0.0, 0.0, 0.0, 0.0, 0.0, 0.0, 0.0, 0.0, 0.0, 0.0, 0.0, 0.0, 0.0, 0.0, 0.0, 0.0, 0.0, 0.0, 0.0, 0.0, 0.0, 0.0, 0.0, 0.0, 0.0, 0.0, 0.0, 0.0, 0.0, 0.0, 0.0, 0.0, 0.0, 0.0, 0.0, 0.0, 0.0, 0.0, 0.0, 0.0, 0.4844, 0.0, 0.5, 0.0625, 0.4688, 0.0625, 0.5, 0.9375, 0.4844, 1.0, 0.4688, 0.9375, 0.01562, 0.0, 0.03125, 0.0625, 0.0, 0.0625, 0.4844, 0.0, 0.5, 0.0625, 0.4688, 0.0625, 0.5, 0.9375, 0.4844, 1.0, 0.4688, 0.9375, 0.01562, 0.0, 0.03125, 0.0625, 0.0, 0.0625, 0.4844, 0.0, 0.5, 0.0625, 0.4688, 0.0625, 0.5, 0.9375, 0.4844, 1.0, 0.4688, 0.9375, 0.01562, 0.0, 0.03125, 0.0625, 0.0, 0.0625, 0.4844, 0.0, 0.5, 0.0625, 0.4688, 0.0625, 0.5, 0.9375, 0.4844, 1.0, 0.4688, 0.9375, 0.01562, 0.0, 0.03125, 0.0625, 0.0, 0.0625, 0.4844, 0.0, 0.5, 0.0625, 0.4688, 0.0625, 0.5, 0.9375, 0.4844, 1.0, 0.4688, 0.9375, 0.01562, 0.0, 0.03125, 0.0625, 0.0, 0.0625, 0.4844, 0.0, 0.5, 0.0625, 0.4688, 0.0625, 0.5, 0.9375, 0.4844, 1.0, 0.4688, 0.9375, 0.01562, 0.0, 0.03125, 0.0625, 0.0, 0.0625, 0.4844, 0.0, 0.5, 0.0625, 0.4688, 0.0625, 0.5, 0.9375, 0.4844, 1.0, 0.4688, 0.9375, 0.01562, 0.0, 0.03125, 0.0625, 0.0, 0.0625, 0.4844, 0.0, 0.5, 0.0625, 0.4688, 0.0625, 0.5, 0.9375, 0.4844, 1.0, 0.4688, 0.9375, 0.01562, 0.0, 0.03125, 0.0625, 0.0, 0.0625, 0.0, 0.0, 0.0, 0.0, 0.0, 0.0, 0.0, 0.0, 0.0, 0.0, 0.0, 0.0, 0.0, 0.0, 0.0, 0.0, 0.0, 0.0, 0.0, 0.0, 0.0, 0.0, 0.0, 0.0, 0.0, 0.0, 0.0, 0.0, 0.0, 0.0, 0.0, 0.0, 0.0, 0.0, 0.0, 0.0, 0.0, 0.0, 0.0, 0.0, 0.0, 0.0, 0.0, 0.0, 0.0, 0.0, 0.0, 0.0, 0.0, 0.0, 0.0, 0.0, 0.0, 0.0, 0.0, 0.0, 0.0, 0.0, 0.0, 0.0, 0.0, 0.0, 0.0, 0.0, 0.0, 0.0, 0.0, 0.0, 0.0, 0.0, 0.0, 0.0, 0.0, 0.0, 0.0, 0.0, 0.0, 0.0, 0.0, 0.0, 0.0, 0.0, 0.0, 0.0, 0.0, 0.0, 0.0, 0.0, 0.0, 0.0, 0.0, 0.0, 0.0, 0.0, 0.0, 0.0, 0.5, 0.9375, 0.4844, 1.0, 0.4688, 0.9375, 0.0, 0.0, 0.0, 0.0, 0.0, 0.0, 0.0, 0.0, 0.4688, 0.9375, 0.4688, 0.9375, 0.5, 0.9375, 0.5, 0.9375, 0.0, 0.0, 0.0, 0.0, 0.0, 0.0, 0.0, 0.0, 0.0, 0.0, 0.0, 0.0, 0.0, 0.0, 0.0, 0.0, 0.0, 0.0, 0.0, 0.0, 0.0, 0.0, 0.0, 0.0, 0.0, 0.0, 0.0, 0.0, 0.0, 0.0, 0.0, 0.0, 0.0, 0.0, 0.0, 0.0, 0.0, 0.0, 0.0, 0.0, 0.0, 0.0, 0.0, 0.0, 0.0, 0.0, 0.0, 0.0, 0.0, 0.0, 0.0, 0.0, 0.0, 0.0, 0.0, 0.0, 0.0, 0.0, 0.0, 0.0, 0.0, 0.0, 0.0, 0.0, 0.0, 0.0, 0.0, 0.0, 0.0, 0.0, 0.0, 0.0, 0.0, 0.0, 0.0, 0.0, 0.0, 0.0, 0.0, 0.0, 0.0, 0.0, 0.0, 0.0, 0.0, 0.0, 0.0, 0.0, 0.0, 0.0, 0.0, 0.0, 0.0, 0.0, 0.0, 0.0, 0.0, 0.0, 0.0, 0.0, 0.0, 0.0, 0.0, 0.0, 0.0, 0.0, 0.0, 0.0, 0.0, 0.0, 0.0, 0.0, 0.0, 0.0, 0.0, 0.0, 0.0, 0.0, 0.0, 0.0, 0.0, 0.0, 0.0, 0.0, 0.0, 0.0, 0.0, 0.0, 0.0, 0.0, 0.0, 0.0, 0.0, 0.0, 0.0, 0.0, 0.0, 0.0, 0.0, 0.0, 0.0, 0.0, 0.0, 0.0, 0.0, 0.0, 0.0, 0.0, 0.0, 0.0, 0.0, 0.0, 0.0, 0.0, 0.0, 0.0, 0.0, 0.0, 0.0, 0.0, 0.0, 0.0, 0.0, 0.0, 0.0, 0.0, 0.0, 0.0, 0.0, 0.0, 0.0, 0.0, 0.0, 0.0, 0.0, 0.0, 0.0, 0.0, 0.0, 0.0, 0.0, 0.0, 0.0, 0.0, 0.0, 0.0, 0.0, 0.0, 0.0, 0.0, 0.0, 0.0])
me_esfera.update()

# ---- objects
ob_light = bpy.data.objects.new('Light', light_light)
ob_camera = bpy.data.objects.new('Camera', cam_camera)
ob_esfera = bpy.data.objects.new('Esfera', me_esfera)

# ---- transforms, parenting, visibility, modifiers, constraints
ob_light.location = (4.076, 1.005, 5.904)
ob_light.rotation_euler = (0.6503, 0.05522, 1.866)
ob_light.lock_rotations_4d = False
ob_light.empty_display_type = 'ARROWS'
ob_light.color = (0.0, 0.0, 0.0, 0.0)
ob_light.lineart.crease_threshold = 0.0
ob_camera.location = (7.359, -6.926, 4.958)
ob_camera.rotation_euler = (1.109, 0.0, 0.8149)
ob_camera.lock_rotations_4d = False
ob_camera.empty_display_type = 'ARROWS'
ob_camera.color = (0.0, 0.0, 0.0, 0.0)
ob_camera.display_type = 'WIRE'
ob_camera.lineart.crease_threshold = 0.0
ob_esfera.location = (0.0, 0.0, 0.0)

# ---- collection membership
col_collection.objects.link(ob_light)
col_collection.objects.link(ob_camera)
col_collection.objects.link(ob_esfera)

# ---- scene / render settings (as saved in the file)
scene.camera = ob_camera
scene.frame_start = 1; scene.frame_end = 250; scene.frame_set(3)
scene.render.engine = 'BLENDER_EEVEE_NEXT'
scene.cycles.sampling_pattern = 'TABULATED_SOBOL'
scene.cycles.use_light_tree = False
scene.view_settings.view_transform = 'Filmic'
bpy.context.view_layer.update()
